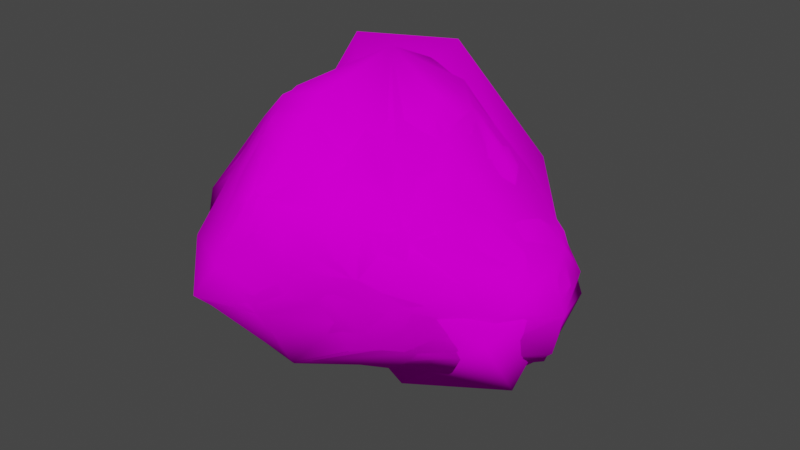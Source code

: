# Source: Rock1.blend  (saved by Blender 3.3.6; exported with 4.5.12 LTS)
import bpy
from mathutils import Matrix  # noqa: F401  (used for matrix-valued properties, if any)

bpy.ops.wm.read_factory_settings(use_empty=True)
scene = bpy.context.scene
scene.name = 'Scene'

# ---- collections
col_collection = bpy.data.collections.new('Collection'); scene.collection.children.link(col_collection)

# ---- images (referenced by path relative to the original .blend; pixels are not part of the script)
import os
ASSET_DIR = os.environ.get("B2B_ASSET_DIR", "")  # directory of the original .blend (textures are referenced by path, not embedded)
HERE = os.path.dirname(os.path.abspath(__file__))  # packed textures are extracted next to this script under _unpacked/

def load_image(name, relpath, width, height, colorspace="sRGB"):
    """Load a texture the original file referenced (path relative to the .blend, or extracted next to this script)."""
    p = next((c for c in (os.path.join(HERE, relpath), os.path.join(ASSET_DIR, relpath)) if relpath and os.path.exists(c)), "")
    if p:
        img = bpy.data.images.load(p, check_existing=True)
        img.name = name
    else:  # same state as the original file: an image datablock whose file is absent (Cycles renders it pink)
        img = bpy.data.images.new(name, width, height)
        img.source = "FILE"
        img.filepath = "//" + (relpath or name)
    img.colorspace_settings.name = colorspace
    return img
img_rock1 = load_image('Rock1', '', 1024, 1024, 'sRGB')

# ---- materials (node trees are filled in below, after node groups)
mat_rock1 = bpy.data.materials.new('Rock1')
mat_rock1.use_transparent_shadow = False

# ---- node groups
ng_auto_smooth = bpy.data.node_groups.new('Auto Smooth', 'GeometryNodeTree')
_s = ng_auto_smooth.interface.new_socket(name='Geometry', in_out='OUTPUT', socket_type='NodeSocketGeometry')
_s = ng_auto_smooth.interface.new_socket(name='Geometry', in_out='INPUT', socket_type='NodeSocketGeometry')
_s = ng_auto_smooth.interface.new_socket(name='Angle', in_out='INPUT', socket_type='NodeSocketFloat')
_s.subtype = 'ANGLE'
_s.min_value = 0.0
_s.max_value = 3.142
ng_auto_smooth.is_modifier = True
_N = ng_auto_smooth.nodes; _L = ng_auto_smooth.links
n0 = _N.new('NodeGroupOutput'); n0.name = 'Group Output'; n0.location = (480, -100)
n1 = _N.new('NodeGroupInput'); n1.name = 'Group Input'; n1.location = (-420, -300)
n2 = _N.new('NodeGroupInput'); n2.name = 'Group Input.001'; n2.location = (-60, -100)
n3 = _N.new('GeometryNodeSetShadeSmooth'); n3.name = 'Set Shade Smooth'; n3.location = (120, -100)
n3.domain = 'EDGE'
n4 = _N.new('GeometryNodeSetShadeSmooth'); n4.name = 'Set Shade Smooth.001'; n4.location = (300, -100)
n5 = _N.new('GeometryNodeInputMeshEdgeAngle'); n5.name = 'Edge Angle'; n5.location = (-420, -220)
n6 = _N.new('GeometryNodeInputEdgeSmooth'); n6.name = 'Is Edge Smooth'; n6.location = (-60, -160)
n7 = _N.new('GeometryNodeInputShadeSmooth'); n7.name = 'Is Face Smooth'; n7.location = (-240, -340)
n8 = _N.new('FunctionNodeBooleanMath'); n8.name = 'Boolean Math'; n8.location = (-60, -220)
n9 = _N.new('FunctionNodeCompare'); n9.name = 'Compare'; n9.location = (-240, -180)
n9.operation = 'LESS_EQUAL'
_L.new(n5.outputs[0], n9.inputs[0])
_L.new(n4.outputs[0], n0.inputs[0])
_L.new(n1.outputs[1], n9.inputs[1])
_L.new(n9.outputs[0], n8.inputs[0])
_L.new(n7.outputs[0], n8.inputs[1])
_L.new(n2.outputs[0], n3.inputs[0])
_L.new(n6.outputs[0], n3.inputs[1])
_L.new(n3.outputs[0], n4.inputs[0])
_L.new(n8.outputs[0], n3.inputs[2])
n0.is_active_output = True

# ---- material node trees
mat_rock1.use_nodes = True; mat_rock1.node_tree.nodes.clear()
_N = mat_rock1.node_tree.nodes; _L = mat_rock1.node_tree.links
n0 = _N.new('ShaderNodeBsdfPrincipled'); n0.name = 'Principled BSDF'; n0.location = (10, 300)
n0.distribution = 'GGX'
n0.subsurface_method = 'RANDOM_WALK_SKIN'
n0.inputs[3].default_value = 1.45
n0.inputs[13].default_value = 0.0
n0.inputs[27].default_value = (0.0, 0.0, 0.0, 1.0)
n0.inputs[28].default_value = 1.0
n1 = _N.new('ShaderNodeOutputMaterial'); n1.name = 'Material Output'; n1.location = (300, 300)
n2 = _N.new('ShaderNodeTexImage'); n2.name = 'Image Texture'; n2.location = (-237, 219)
n2.image = img_rock1
_L.new(n0.outputs[0], n1.inputs[0])
_L.new(n2.outputs[0], n0.inputs[0])
n1.is_active_output = True

# ---- world
world_world = bpy.data.worlds.new('World'); scene.world = world_world
world_world.use_nodes = True; world_world.node_tree.nodes.clear()
_N = world_world.node_tree.nodes; _L = world_world.node_tree.links
n0 = _N.new('ShaderNodeOutputWorld'); n0.name = 'World Output'; n0.location = (300, 300)
n1 = _N.new('ShaderNodeBackground'); n1.name = 'Background'; n1.location = (10, 300)
n1.inputs[0].default_value = (0.05088, 0.05088, 0.05088, 1.0)
_L.new(n1.outputs[0], n0.inputs[0])
n0.is_active_output = True
world_world.color = (0.05088, 0.05088, 0.05088)
world_world.use_sun_shadow = False
world_world.sun_shadow_jitter_overblur = 0.0

# ---- meshes
me_rock = bpy.data.meshes.new('rock')
me_rock.from_pydata([(-9.134e-05, -0.001415, 0.5835), (0.2845, -0.2833, 0.05413), (0.3027, 0.2984, 0.04627), (-0.2585, 0.257, 0.06339), (-0.3561, -0.3579, 0.03053), (-0.001188, -0.4803, 0.3544), (0.3367, 0.001581, 0.281), (-8.045e-05, 0.3261, 0.2803), (-0.3373, -0.0008501, 0.2846), (0.003464, -0.00747, -0.2321), (0.203, -0.206, 0.3597), (0.1919, 0.1902, 0.3487), (-0.1911, 0.1921, 0.3465), (-0.2335, -0.2387, 0.3935), (-0.0006423, -0.3043, 0.4876), (0.223, 0.0009328, 0.4057), (-0.0004432, 0.2264, 0.412), (-0.2225, -0.00178, 0.4051), (-0.4328, -0.1434, 0.2187), (-0.1845, -0.1847, -0.1884), (0.5263, 0.001423, -0.1162), (-0.1612, 0.1608, -0.08713), (-0.00617, -0.446, -0.06432), (-0.3655, 0.1158, 0.1955), (0.002222, 0.358, -0.009855), (0.1401, -0.4311, 0.2218), (0.3956, -0.1295, 0.2047), (-0.4441, -0.0001248, -0.06424), (0.4146, 0.1336, 0.2096), (0.1099, 0.3353, 0.1901), (0.1858, -0.184, -0.1993), (-0.1484, -0.4678, 0.2266), (-0.1145, 0.3452, 0.1968), (0.1755, 0.171, -0.1384), (0.2617, -0.1248, 0.3414), (0.2785, 0.1322, 0.3514), (0.1219, 0.2564, 0.339), (-0.128, 0.2708, 0.3481), (-0.2602, 0.1238, 0.3413), (-0.2896, -0.1431, 0.3615), (-0.1512, -0.3303, 0.3934), (0.15, -0.3143, 0.3825), (0.3223, -0.002039, -0.2196), (-0.0002728, 0.2748, -0.1012), (-0.2934, -0.005208, -0.154), (-0.0001271, -0.3112, -0.2013), (0.5146, 0.001417, 0.09916), (-8.882e-05, 0.4141, 0.1004), (-0.5039, -0.001238, 0.1038), (-0.00107, -0.5142, 0.1053), (0.1163, -0.1217, 0.4576), (0.2988, -0.2996, 0.2453), (0.1308, 0.1319, 0.4863), (0.2396, 0.2342, 0.2149), (-0.1186, 0.1195, 0.4572), (-0.2703, 0.2703, 0.2326), (-0.1375, -0.1419, 0.5004), (-0.2994, -0.3002, 0.2443), (-0.0007358, -0.1862, 0.5435), (-0.002828, -0.4026, 0.4096), (0.1522, 0.0001108, 0.4805), (0.2829, 0.001127, 0.334), (0.000666, 0.1657, 0.5079), (-0.0007323, 0.2866, 0.339), (-0.1477, -0.001375, 0.4748), (-0.2793, -0.002391, 0.3314), (-0.439, -0.2469, 0.1452), (-0.3744, -0.05592, 0.2568), (-0.2719, -0.2736, -0.1207), (-0.09194, -0.09564, -0.244), (0.4054, -0.1552, -0.03226), (0.4644, 0.1893, -0.06546), (-0.2168, 0.2154, -0.034), (-0.08829, 0.08797, -0.1597), (0.137, -0.3609, -0.009308), (-0.1865, -0.4548, -0.05743), (-0.3403, 0.1837, 0.1357), (-0.3542, 0.0496, 0.2511), (0.1548, 0.3818, -0.02182), (-0.1252, 0.3276, 0.01125), (0.2072, -0.3733, 0.1392), (0.06072, -0.4774, 0.3057), (0.3924, -0.2153, 0.1392), (0.3645, -0.05106, 0.2534), (-0.3478, 0.1315, 0.001206), (-0.4032, -0.1632, -0.0305), (0.3859, 0.2117, 0.1383), (0.3722, 0.05456, 0.2531), (0.183, 0.3334, 0.1352), (0.04743, 0.3341, 0.2437), (0.2504, -0.2497, -0.08722), (0.09848, -0.09841, -0.2977), (-0.2583, -0.4565, 0.1481), (-0.06508, -0.4898, 0.3088), (-0.1727, 0.316, 0.1357), (-0.05002, 0.3433, 0.248), (0.257, 0.2514, -0.09192), (0.09181, 0.08349, -0.1801), (0.2351, -0.1573, 0.3493), (0.3109, -0.1368, 0.2761), (0.2445, -0.07396, 0.3899), (0.2397, 0.07438, 0.3839), (0.335, 0.144, 0.2896), (0.2396, 0.1569, 0.3525), (0.1506, 0.2267, 0.3441), (0.1302, 0.2984, 0.2746), (0.07251, 0.2403, 0.3872), (-0.07606, 0.253, 0.3973), (-0.1417, 0.3238, 0.2869), (-0.154, 0.2344, 0.347), (-0.2313, 0.1538, 0.346), (-0.2965, 0.1288, 0.2716), (-0.2431, 0.07351, 0.3886), (-0.2436, -0.07909, 0.3879), (-0.3589, -0.1579, 0.3041), (-0.2695, -0.1882, 0.382), (-0.1912, -0.2857, 0.3951), (-0.1632, -0.3854, 0.3171), (-0.0965, -0.3311, 0.4663), (0.08435, -0.2921, 0.4307), (0.166, -0.3878, 0.3191), (0.1784, -0.2637, 0.3761), (0.2754, -0.09402, -0.237), (0.2626, 0.08751, -0.1891), (0.4302, 0.0005049, -0.204), (0.08072, 0.2463, -0.1369), (-0.07066, 0.2271, -0.07872), (0.003599, 0.3127, -0.05435), (-0.2407, 0.0758, -0.1199), (-0.2684, -0.09388, -0.2161), (-0.3682, -0.001611, -0.1257), (-0.08542, -0.2578, -0.1803), (0.08825, -0.2613, -0.2004), (-0.0007058, -0.3966, -0.163), (0.5531, 0.001372, 0.00594), (0.4948, 0.07967, 0.1469), (0.472, -0.07406, 0.1408), (0.0008712, 0.3925, 0.04553), (-0.05925, 0.3812, 0.1326), (0.05689, 0.3686, 0.1277), (-0.4879, -0.001269, 0.02413), (-0.4859, -0.07925, 0.1467), (-0.4455, 0.06562, 0.1386), (-0.004532, -0.4916, 0.02396), (0.07657, -0.4737, 0.1462), (-0.09167, -0.5469, 0.1566), (0.1774, -0.087, 0.4327), (0.3197, -0.2185, 0.2548), (0.2973, -0.06744, 0.3186), (0.184, 0.09153, 0.4432), (0.3139, 0.07096, 0.3287), (0.2984, 0.1968, 0.244), (0.08758, 0.1778, 0.4383), (0.1876, 0.2787, 0.2371), (0.06534, 0.2867, 0.3133), (-0.08171, 0.1746, 0.4277), (-0.07037, 0.3131, 0.3289), (-0.2087, 0.308, 0.2514), (-0.1781, 0.08642, 0.433), (-0.2882, 0.1936, 0.2409), (-0.286, 0.06469, 0.3103), (-0.1921, -0.09691, 0.4537), (-0.3125, -0.07352, 0.3259), (-0.3386, -0.2319, 0.2622), (-0.1145, -0.2339, 0.5083), (-0.2433, -0.3545, 0.2726), (-0.08455, -0.4107, 0.3849), (0.09089, -0.1985, 0.4563), (0.07714, -0.3886, 0.3688), (0.2367, -0.3506, 0.2702), (0.3499, -0.1451, -0.1326), (0.1794, -0.004288, -0.2262), (0.3604, 0.1526, -0.1432), (0.1343, 0.3136, -0.08362), (0.002044, 0.1656, -0.144), (-0.1135, 0.2845, -0.04238), (-0.2959, 0.1159, -0.0567), (-0.1716, -0.005574, -0.1817), (-0.3514, -0.1502, -0.1332), (-0.151, -0.3532, -0.1352), (0.001813, -0.1784, -0.2407), (0.137, -0.3282, -0.1043), (0.4878, -0.1473, 0.054), (0.5042, 0.1501, 0.04965), (0.4296, 0.001064, 0.2009), (0.1109, 0.3795, 0.06367), (-0.1006, 0.3586, 0.07159), (-9.458e-05, 0.3697, 0.1875), (-0.4082, 0.1155, 0.06485), (-0.4701, -0.1401, 0.05633), (-0.4209, -0.001759, 0.2), (-0.1708, -0.5583, 0.04423), (0.113, -0.4092, 0.06591), (-0.004269, -0.503, 0.2331)], [], [(0, 50, 146, 60), (50, 10, 98, 146), (146, 98, 34, 100), (60, 146, 100, 15), (1, 82, 147, 51), (82, 26, 99, 147), (147, 99, 34, 98), (51, 147, 98, 10), (6, 61, 148, 83), (61, 15, 100, 148), (148, 100, 34, 99), (83, 148, 99, 26), (0, 60, 149, 52), (60, 15, 101, 149), (149, 101, 35, 103), (52, 149, 103, 11), (6, 87, 150, 61), (87, 28, 102, 150), (150, 102, 35, 101), (61, 150, 101, 15), (2, 53, 151, 86), (53, 11, 103, 151), (151, 103, 35, 102), (86, 151, 102, 28), (0, 52, 152, 62), (52, 11, 104, 152), (152, 104, 36, 106), (62, 152, 106, 16), (2, 88, 153, 53), (88, 29, 105, 153), (153, 105, 36, 104), (53, 153, 104, 11), (7, 63, 154, 89), (63, 16, 106, 154), (154, 106, 36, 105), (89, 154, 105, 29), (0, 62, 155, 54), (62, 16, 107, 155), (155, 107, 37, 109), (54, 155, 109, 12), (7, 95, 156, 63), (95, 32, 108, 156), (156, 108, 37, 107), (63, 156, 107, 16), (3, 55, 157, 94), (55, 12, 109, 157), (157, 109, 37, 108), (94, 157, 108, 32), (0, 54, 158, 64), (54, 12, 110, 158), (158, 110, 38, 112), (64, 158, 112, 17), (3, 76, 159, 55), (76, 23, 111, 159), (159, 111, 38, 110), (55, 159, 110, 12), (8, 65, 160, 77), (65, 17, 112, 160), (160, 112, 38, 111), (77, 160, 111, 23), (0, 64, 161, 56), (64, 17, 113, 161), (161, 113, 39, 115), (56, 161, 115, 13), (8, 67, 162, 65), (67, 18, 114, 162), (162, 114, 39, 113), (65, 162, 113, 17), (4, 57, 163, 66), (57, 13, 115, 163), (163, 115, 39, 114), (66, 163, 114, 18), (0, 56, 164, 58), (56, 13, 116, 164), (164, 116, 40, 118), (58, 164, 118, 14), (4, 92, 165, 57), (92, 31, 117, 165), (165, 117, 40, 116), (57, 165, 116, 13), (5, 59, 166, 93), (59, 14, 118, 166), (166, 118, 40, 117), (93, 166, 117, 31), (0, 58, 167, 50), (58, 14, 119, 167), (167, 119, 41, 121), (50, 167, 121, 10), (5, 81, 168, 59), (81, 25, 120, 168), (168, 120, 41, 119), (59, 168, 119, 14), (1, 51, 169, 80), (51, 10, 121, 169), (169, 121, 41, 120), (80, 169, 120, 25), (1, 90, 170, 70), (90, 30, 122, 170), (170, 122, 42, 124), (70, 170, 124, 20), (9, 97, 171, 91), (97, 33, 123, 171), (171, 123, 42, 122), (91, 171, 122, 30), (2, 71, 172, 96), (71, 20, 124, 172), (172, 124, 42, 123), (96, 172, 123, 33), (2, 96, 173, 78), (96, 33, 125, 173), (173, 125, 43, 127), (78, 173, 127, 24), (9, 73, 174, 97), (73, 21, 126, 174), (174, 126, 43, 125), (97, 174, 125, 33), (3, 79, 175, 72), (79, 24, 127, 175), (175, 127, 43, 126), (72, 175, 126, 21), (3, 72, 176, 84), (72, 21, 128, 176), (176, 128, 44, 130), (84, 176, 130, 27), (9, 69, 177, 73), (69, 19, 129, 177), (177, 129, 44, 128), (73, 177, 128, 21), (4, 85, 178, 68), (85, 27, 130, 178), (178, 130, 44, 129), (68, 178, 129, 19), (4, 68, 179, 75), (68, 19, 131, 179), (179, 131, 45, 133), (75, 179, 133, 22), (9, 91, 180, 69), (91, 30, 132, 180), (180, 132, 45, 131), (69, 180, 131, 19), (1, 74, 181, 90), (74, 22, 133, 181), (181, 133, 45, 132), (90, 181, 132, 30), (1, 70, 182, 82), (70, 20, 134, 182), (182, 134, 46, 136), (82, 182, 136, 26), (2, 86, 183, 71), (86, 28, 135, 183), (183, 135, 46, 134), (71, 183, 134, 20), (6, 83, 184, 87), (83, 26, 136, 184), (184, 136, 46, 135), (87, 184, 135, 28), (2, 78, 185, 88), (78, 24, 137, 185), (185, 137, 47, 139), (88, 185, 139, 29), (3, 94, 186, 79), (94, 32, 138, 186), (186, 138, 47, 137), (79, 186, 137, 24), (7, 89, 187, 95), (89, 29, 139, 187), (187, 139, 47, 138), (95, 187, 138, 32), (3, 84, 188, 76), (84, 27, 140, 188), (188, 140, 48, 142), (76, 188, 142, 23), (4, 66, 189, 85), (66, 18, 141, 189), (189, 141, 48, 140), (85, 189, 140, 27), (8, 77, 190, 67), (77, 23, 142, 190), (190, 142, 48, 141), (67, 190, 141, 18), (4, 75, 191, 92), (75, 22, 143, 191), (191, 143, 49, 145), (92, 191, 145, 31), (1, 80, 192, 74), (80, 25, 144, 192), (192, 144, 49, 143), (74, 192, 143, 22), (5, 93, 193, 81), (93, 31, 145, 193), (193, 145, 49, 144), (81, 193, 144, 25)])
me_rock.polygons.foreach_set('use_smooth', [True] * 192)
_uv = me_rock.uv_layers.new(name='UVMap')
_uv.uv.foreach_set('vector', [0.378, 0.7429, 0.4813, 0.7466, 0.4894, 0.7765, 0.4393, 0.7922, 0.4813, 0.7466, 0.557, 0.7498, 0.549, 0.7725, 0.4894, 0.7765, 0.4894, 0.7765, 0.549, 0.7725, 0.5452, 0.7897, 0.5112, 0.8013, 0.4393, 0.7922, 0.4894, 0.7765, 0.5112, 0.8013, 0.4733, 0.8107, 0.1904, 0.6238, 0.258, 0.584, 0.2941, 0.6356, 0.2795, 0.6655, 0.6564, 0.7934, 0.6109, 0.8241, 0.5764, 0.7977, 0.6146, 0.7804, 0.6146, 0.7804, 0.5764, 0.7977, 0.5452, 0.7897, 0.549, 0.7725, 0.6421, 0.7523, 0.6146, 0.7804, 0.549, 0.7725, 0.557, 0.7498, 0.4258, 0.193, 0.4167, 0.2306, 0.3955, 0.2146, 0.4121, 0.1693, 0.4167, 0.2306, 0.4023, 0.2761, 0.378, 0.2565, 0.3955, 0.2146, 0.5374, 0.8138, 0.5112, 0.8013, 0.5452, 0.7897, 0.5764, 0.7977, 0.5624, 0.8356, 0.5374, 0.8138, 0.5764, 0.7977, 0.6109, 0.8241, 0.3784, 0.4198, 0.3885, 0.327, 0.4278, 0.3104, 0.4362, 0.3482, 0.3885, 0.327, 0.4023, 0.2761, 0.4326, 0.2688, 0.4278, 0.3104, 0.4278, 0.3104, 0.4326, 0.2688, 0.4573, 0.248, 0.472, 0.2665, 0.4362, 0.3482, 0.4278, 0.3104, 0.472, 0.2665, 0.4928, 0.288, 0.3457, 0.4159, 0.3685, 0.4156, 0.3685, 0.4541, 0.3375, 0.4438, 0.4479, 0.1745, 0.4832, 0.1507, 0.473, 0.2077, 0.4378, 0.2218, 0.4378, 0.2218, 0.473, 0.2077, 0.4573, 0.248, 0.4326, 0.2688, 0.4167, 0.2306, 0.4378, 0.2218, 0.4326, 0.2688, 0.4023, 0.2761, 0.6141, 0.1637, 0.5453, 0.2332, 0.5128, 0.2141, 0.5392, 0.1485, 0.5453, 0.2332, 0.4928, 0.288, 0.472, 0.2665, 0.5128, 0.2141, 0.5128, 0.2141, 0.472, 0.2665, 0.4573, 0.248, 0.473, 0.2077, 0.5392, 0.1485, 0.5128, 0.2141, 0.473, 0.2077, 0.4832, 0.1507, 0.3784, 0.4198, 0.4362, 0.3482, 0.4754, 0.3561, 0.4621, 0.4113, 0.4362, 0.3482, 0.4928, 0.288, 0.5138, 0.3068, 0.4754, 0.3561, 0.4754, 0.3561, 0.5138, 0.3068, 0.5307, 0.3197, 0.5169, 0.3527, 0.4621, 0.4113, 0.4754, 0.3561, 0.5169, 0.3527, 0.5157, 0.3891, 0.6141, 0.1637, 0.6161, 0.2419, 0.562, 0.2648, 0.5453, 0.2332, 0.6161, 0.2419, 0.6103, 0.2883, 0.5657, 0.3011, 0.562, 0.2648, 0.562, 0.2648, 0.5657, 0.3011, 0.5307, 0.3197, 0.5138, 0.3068, 0.5453, 0.2332, 0.562, 0.2648, 0.5138, 0.3068, 0.4928, 0.288, 0.5948, 0.3592, 0.5614, 0.3731, 0.5592, 0.3383, 0.6021, 0.3296, 0.5614, 0.3731, 0.5157, 0.3891, 0.5169, 0.3527, 0.5592, 0.3383, 0.5592, 0.3383, 0.5169, 0.3527, 0.5307, 0.3197, 0.5657, 0.3011, 0.6021, 0.3296, 0.5592, 0.3383, 0.5657, 0.3011, 0.6103, 0.2883, 0.8834, 0.4288, 0.9421, 0.5019, 0.912, 0.5526, 0.8819, 0.5348, 0.9421, 0.5019, 0.9559, 0.5546, 0.9417, 0.5839, 0.912, 0.5526, 0.912, 0.5526, 0.9417, 0.5839, 0.9277, 0.6186, 0.9052, 0.615, 0.8819, 0.5348, 0.912, 0.5526, 0.9052, 0.615, 0.877, 0.6119, 0.5948, 0.3592, 0.6199, 0.3721, 0.5855, 0.4014, 0.5614, 0.3731, 0.6199, 0.3721, 0.6484, 0.3844, 0.6151, 0.4198, 0.5855, 0.4014, 0.9602, 0.6246, 0.9382, 0.6589, 0.9277, 0.6186, 0.9417, 0.5839, 0.5614, 0.3731, 0.5855, 0.4014, 0.5424, 0.4185, 0.5157, 0.3891, 0.8526, 0.7509, 0.8719, 0.6932, 0.9077, 0.6828, 0.9099, 0.7206, 0.8719, 0.6932, 0.877, 0.6119, 0.9052, 0.615, 0.9077, 0.6828, 0.9077, 0.6828, 0.9052, 0.615, 0.9277, 0.6186, 0.9382, 0.6589, 0.9099, 0.7206, 0.9077, 0.6828, 0.9382, 0.6589, 0.9456, 0.6927, 0.8834, 0.4288, 0.8819, 0.5348, 0.848, 0.5481, 0.8269, 0.5021, 0.8819, 0.5348, 0.877, 0.6119, 0.8494, 0.6107, 0.848, 0.5481, 0.848, 0.5481, 0.8494, 0.6107, 0.8281, 0.6107, 0.8183, 0.5757, 0.8269, 0.5021, 0.848, 0.5481, 0.8183, 0.5757, 0.7965, 0.5447, 0.8526, 0.7509, 0.806, 0.7219, 0.8368, 0.6735, 0.8719, 0.6932, 0.806, 0.7219, 0.7776, 0.6867, 0.8117, 0.6463, 0.8368, 0.6735, 0.8368, 0.6735, 0.8117, 0.6463, 0.8281, 0.6107, 0.8494, 0.6107, 0.8719, 0.6932, 0.8368, 0.6735, 0.8494, 0.6107, 0.877, 0.6119, 0.7491, 0.6156, 0.7712, 0.5848, 0.7936, 0.6122, 0.7605, 0.6455, 0.7712, 0.5848, 0.7965, 0.5447, 0.8183, 0.5757, 0.7936, 0.6122, 0.7936, 0.6122, 0.8183, 0.5757, 0.8281, 0.6107, 0.8117, 0.6463, 0.7605, 0.6455, 0.7936, 0.6122, 0.8117, 0.6463, 0.7776, 0.6867, 0.8834, 0.4288, 0.8269, 0.5021, 0.7731, 0.4942, 0.7769, 0.4526, 0.8269, 0.5021, 0.7965, 0.5447, 0.7576, 0.5351, 0.7731, 0.4942, 0.7731, 0.4942, 0.7576, 0.5351, 0.7153, 0.538, 0.7057, 0.5137, 0.7769, 0.4526, 0.7731, 0.4942, 0.7057, 0.5137, 0.698, 0.488, 0.7491, 0.6156, 0.713, 0.6194, 0.7322, 0.5751, 0.7712, 0.5848, 0.713, 0.6194, 0.6564, 0.6231, 0.6822, 0.5708, 0.7322, 0.5751, 0.7322, 0.5751, 0.6822, 0.5708, 0.7153, 0.538, 0.7576, 0.5351, 0.7712, 0.5848, 0.7322, 0.5751, 0.7576, 0.5351, 0.7965, 0.5447, 0.5322, 0.4198, 0.4817, 0.4924, 0.4412, 0.493, 0.4438, 0.4268, 0.4817, 0.4924, 0.4453, 0.559, 0.4185, 0.5523, 0.4412, 0.493, 0.4412, 0.493, 0.4185, 0.5523, 0.3999, 0.5499, 0.3987, 0.5071, 0.4438, 0.4268, 0.4412, 0.493, 0.3987, 0.5071, 0.3906, 0.4639, 0.378, 0.7429, 0.412, 0.6392, 0.4521, 0.6307, 0.4571, 0.6962, 0.7769, 0.4526, 0.698, 0.488, 0.6924, 0.4655, 0.7482, 0.4198, 0.4521, 0.6307, 0.4745, 0.5675, 0.5027, 0.575, 0.5029, 0.6106, 0.4571, 0.6962, 0.4521, 0.6307, 0.5029, 0.6106, 0.514, 0.6616, 0.8924, 0.1859, 0.9744, 0.1863, 0.9636, 0.2469, 0.9276, 0.2614, 0.5726, 0.4606, 0.5904, 0.5189, 0.5363, 0.5452, 0.5119, 0.5097, 0.5119, 0.5097, 0.5363, 0.5452, 0.5027, 0.575, 0.4745, 0.5675, 0.4817, 0.4924, 0.5119, 0.5097, 0.4745, 0.5675, 0.4453, 0.559, 0.6088, 0.6013, 0.5672, 0.6265, 0.5534, 0.5852, 0.6046, 0.564, 0.5672, 0.6265, 0.514, 0.6616, 0.5029, 0.6106, 0.5534, 0.5852, 0.5534, 0.5852, 0.5029, 0.6106, 0.5027, 0.575, 0.5363, 0.5452, 0.6046, 0.564, 0.5534, 0.5852, 0.5363, 0.5452, 0.5904, 0.5189, 0.378, 0.7429, 0.4571, 0.6962, 0.5043, 0.7189, 0.4813, 0.7466, 0.4571, 0.6962, 0.514, 0.6616, 0.5438, 0.6916, 0.5043, 0.7189, 0.5043, 0.7189, 0.5438, 0.6916, 0.5798, 0.7073, 0.5692, 0.7295, 0.4813, 0.7466, 0.5043, 0.7189, 0.5692, 0.7295, 0.557, 0.7498, 0.6088, 0.6013, 0.6343, 0.6207, 0.5916, 0.6574, 0.5672, 0.6265, 0.2414, 0.8159, 0.2242, 0.7558, 0.2773, 0.7549, 0.2799, 0.797, 0.5916, 0.6574, 0.6254, 0.6879, 0.5798, 0.7073, 0.5438, 0.6916, 0.5672, 0.6265, 0.5916, 0.6574, 0.5438, 0.6916, 0.514, 0.6616, 0.1904, 0.6238, 0.2795, 0.6655, 0.2734, 0.7081, 0.2056, 0.6967, 0.6421, 0.7523, 0.557, 0.7498, 0.5692, 0.7295, 0.64, 0.7185, 0.64, 0.7185, 0.5692, 0.7295, 0.5798, 0.7073, 0.6254, 0.6879, 0.2056, 0.6967, 0.2734, 0.7081, 0.2773, 0.7549, 0.2242, 0.7558, 0.1904, 0.6238, 0.1208, 0.5947, 0.1296, 0.5182, 0.187, 0.5237, 0.1208, 0.5947, 0.05976, 0.5729, 0.06887, 0.506, 0.1296, 0.5182, 0.1296, 0.5182, 0.06887, 0.506, 0.09365, 0.4654, 0.1252, 0.4303, 0.187, 0.5237, 0.1296, 0.5182, 0.1252, 0.4303, 0.1867, 0.4156, 0.1227, 0.2403, 0.1928, 0.2371, 0.1859, 0.3045, 0.1138, 0.3146, 0.1928, 0.2371, 0.2583, 0.2349, 0.2518, 0.3015, 0.1859, 0.3045, 0.1859, 0.3045, 0.2518, 0.3015, 0.2376, 0.3565, 0.1878, 0.37, 0.1138, 0.3146, 0.1859, 0.3045, 0.1878, 0.37, 0.1338, 0.3581, 0.378, 0.2139, 0.378, 0.3262, 0.3156, 0.3109, 0.3215, 0.2333, 0.378, 0.3262, 0.3283, 0.4156, 0.2787, 0.3938, 0.3156, 0.3109, 0.3156, 0.3109, 0.2787, 0.3938, 0.2376, 0.3565, 0.2518, 0.3015, 0.3215, 0.2333, 0.3156, 0.3109, 0.2518, 0.3015, 0.2583, 0.2349, 0.378, 0.2139, 0.3215, 0.2333, 0.3009, 0.1666, 0.3417, 0.1434, 0.3215, 0.2333, 0.2583, 0.2349, 0.2504, 0.1758, 0.3009, 0.1666, 0.3009, 0.1666, 0.2504, 0.1758, 0.2381, 0.1308, 0.2605, 0.1131, 0.3417, 0.1434, 0.3009, 0.1666, 0.2605, 0.1131, 0.283, 0.09149, 0.1227, 0.2403, 0.1354, 0.1647, 0.1952, 0.1723, 0.1928, 0.2371, 0.1354, 0.1647, 0.1472, 0.1032, 0.202, 0.1155, 0.1952, 0.1723, 0.1952, 0.1723, 0.202, 0.1155, 0.2381, 0.1308, 0.2504, 0.1758, 0.1928, 0.2371, 0.1952, 0.1723, 0.2504, 0.1758, 0.2583, 0.2349, 0.1724, 0.01287, 0.2325, 0.04955, 0.2126, 0.07586, 0.1555, 0.05699, 0.2325, 0.04955, 0.283, 0.09149, 0.2605, 0.1131, 0.2126, 0.07586, 0.2126, 0.07586, 0.2605, 0.1131, 0.2381, 0.1308, 0.202, 0.1155, 0.1555, 0.05699, 0.2126, 0.07586, 0.202, 0.1155, 0.1472, 0.1032, 0.1724, 0.01287, 0.1555, 0.05699, 0.0911, 0.06157, 0.08871, 0.02796, 0.1555, 0.05699, 0.1472, 0.1032, 0.08559, 0.1048, 0.0911, 0.06157, 0.0911, 0.06157, 0.08559, 0.1048, 0.03443, 0.1155, 0.01473, 0.08169, 0.08871, 0.02796, 0.0911, 0.06157, 0.01473, 0.08169, 0.0, 0.04285, 0.1227, 0.2403, 0.05831, 0.2335, 0.07159, 0.1658, 0.1354, 0.1647, 0.05831, 0.2335, 0.006884, 0.2173, 0.002604, 0.1621, 0.07159, 0.1658, 0.07159, 0.1658, 0.002604, 0.1621, 0.03443, 0.1155, 0.08559, 0.1048, 0.1354, 0.1647, 0.07159, 0.1658, 0.08559, 0.1048, 0.1472, 0.1032, 0.8924, 0.1859, 0.788, 0.2084, 0.7608, 0.1557, 0.8249, 0.1168, 0.788, 0.2084, 0.7049, 0.2344, 0.6968, 0.1882, 0.7608, 0.1557, 0.7608, 0.1557, 0.6968, 0.1882, 0.6981, 0.1548, 0.7229, 0.1088, 0.8249, 0.1168, 0.7608, 0.1557, 0.7229, 0.1088, 0.7772, 0.0799, 0.8924, 0.1859, 0.8249, 0.1168, 0.867, 0.06267, 0.9276, 0.08623, 0.8249, 0.1168, 0.7772, 0.0799, 0.8201, 0.04188, 0.867, 0.06267, 0.867, 0.06267, 0.8201, 0.04188, 0.8458, 0.0, 0.8926, 0.0007874, 0.9276, 0.08623, 0.867, 0.06267, 0.8926, 0.0007874, 0.9388, 0.03229, 0.1227, 0.2403, 0.1138, 0.3146, 0.06423, 0.2938, 0.05831, 0.2335, 0.001256, 0.556, 0.05976, 0.5729, 0.03206, 0.6302, 0.0, 0.6265, 0.3375, 0.4419, 0.3375, 0.4945, 0.2945, 0.4681, 0.2962, 0.4156, 0.7329, 0.04612, 0.7783, 0.006231, 0.8201, 0.04188, 0.7772, 0.0799, 0.1904, 0.6238, 0.1231, 0.6851, 0.08216, 0.6544, 0.1208, 0.5947, 0.1231, 0.6851, 0.0601, 0.749, 0.01983, 0.7106, 0.08216, 0.6544, 0.08216, 0.6544, 0.01983, 0.7106, 0.008397, 0.6761, 0.03206, 0.6302, 0.1208, 0.5947, 0.08216, 0.6544, 0.03206, 0.6302, 0.05976, 0.5729, 0.1904, 0.6238, 0.187, 0.5237, 0.2453, 0.5113, 0.258, 0.584, 0.187, 0.5237, 0.1867, 0.4156, 0.2483, 0.4329, 0.2453, 0.5113, 0.2453, 0.5113, 0.2483, 0.4329, 0.2821, 0.4667, 0.2863, 0.5136, 0.258, 0.584, 0.2453, 0.5113, 0.2863, 0.5136, 0.2945, 0.5712, 0.6141, 0.1637, 0.5392, 0.1485, 0.528, 0.06883, 0.587, 0.0555, 0.5392, 0.1485, 0.4832, 0.1507, 0.4722, 0.09501, 0.528, 0.06883, 0.528, 0.06883, 0.4722, 0.09501, 0.4577, 0.06673, 0.4827, 0.02394, 0.587, 0.0555, 0.528, 0.06883, 0.4827, 0.02394, 0.5282, 0.0, 0.4258, 0.193, 0.4121, 0.1693, 0.4373, 0.1313, 0.4479, 0.1745, 0.5624, 0.8356, 0.6109, 0.8241, 0.6231, 0.8587, 0.5705, 0.8664, 0.4373, 0.1313, 0.4243, 0.0903, 0.4577, 0.06673, 0.4722, 0.09501, 0.4479, 0.1745, 0.4373, 0.1313, 0.4722, 0.09501, 0.4832, 0.1507, 0.6141, 0.1637, 0.6904, 0.2124, 0.6681, 0.2551, 0.6161, 0.2419, 0.3417, 0.1434, 0.283, 0.09149, 0.3039, 0.07146, 0.3412, 0.1139, 0.6681, 0.2551, 0.6968, 0.2967, 0.6861, 0.3146, 0.6516, 0.2951, 0.6161, 0.2419, 0.6681, 0.2551, 0.6516, 0.2951, 0.6103, 0.2883, 0.8526, 0.7509, 0.9099, 0.7206, 0.9422, 0.7404, 0.9161, 0.7603, 0.9099, 0.7206, 0.9456, 0.6927, 0.9702, 0.7144, 0.9422, 0.7404, 0.2622, 0.03958, 0.2951, 0.03838, 0.3206, 0.05565, 0.3039, 0.07146, 0.2325, 0.04955, 0.2622, 0.03958, 0.3039, 0.07146, 0.283, 0.09149, 0.5948, 0.3592, 0.6021, 0.3296, 0.6413, 0.3361, 0.6199, 0.3721, 0.6021, 0.3296, 0.6103, 0.2883, 0.6516, 0.2951, 0.6413, 0.3361, 0.6413, 0.3361, 0.6516, 0.2951, 0.6861, 0.3146, 0.6735, 0.3458, 0.6199, 0.3721, 0.6413, 0.3361, 0.6735, 0.3458, 0.6484, 0.3844, 0.8526, 0.7509, 0.769, 0.7603, 0.7507, 0.7452, 0.806, 0.7219, 0.08871, 0.02796, 0.0, 0.04285, 0.0004116, 0.01256, 0.07396, 0.0, 0.7507, 0.7452, 0.6757, 0.7467, 0.6791, 0.7202, 0.7272, 0.7122, 0.806, 0.7219, 0.7507, 0.7452, 0.7272, 0.7122, 0.7776, 0.6867, 0.8924, 0.1859, 0.8661, 0.2728, 0.7941, 0.2653, 0.788, 0.2084, 0.8661, 0.2728, 0.8407, 0.3166, 0.7894, 0.315, 0.7941, 0.2653, 0.7941, 0.2653, 0.7894, 0.315, 0.7429, 0.3166, 0.724, 0.2811, 0.788, 0.2084, 0.7941, 0.2653, 0.724, 0.2811, 0.7049, 0.2344, 0.7491, 0.6156, 0.7605, 0.6455, 0.7144, 0.6656, 0.713, 0.6194, 0.7605, 0.6455, 0.7776, 0.6867, 0.7272, 0.7122, 0.7144, 0.6656, 0.7144, 0.6656, 0.7272, 0.7122, 0.6791, 0.7202, 0.6582, 0.6791, 0.713, 0.6194, 0.7144, 0.6656, 0.6582, 0.6791, 0.6564, 0.6231, 0.8924, 0.1859, 0.9276, 0.08623, 1.0, 0.1037, 0.9744, 0.1863, 0.02216, 0.8163, 0.0601, 0.749, 0.09752, 0.7816, 0.06484, 0.8644, 0.06484, 0.8644, 0.09752, 0.7816, 0.1338, 0.805, 0.1345, 0.8578, 0.5726, 0.4606, 0.6564, 0.4594, 0.6504, 0.5149, 0.5904, 0.5189, 0.1904, 0.6238, 0.2056, 0.6967, 0.1486, 0.7246, 0.1231, 0.6851, 0.2056, 0.6967, 0.2242, 0.7558, 0.1726, 0.7745, 0.1486, 0.7246, 0.1486, 0.7246, 0.1726, 0.7745, 0.1338, 0.805, 0.09752, 0.7816, 0.1231, 0.6851, 0.1486, 0.7246, 0.09752, 0.7816, 0.0601, 0.749, 0.2494, 0.8491, 0.2137, 0.8644, 0.192, 0.8306, 0.2414, 0.8159, 0.6046, 0.564, 0.5904, 0.5189, 0.6504, 0.5149, 0.6415, 0.5749, 0.192, 0.8306, 0.1345, 0.8578, 0.1338, 0.805, 0.1726, 0.7745, 0.2414, 0.8159, 0.192, 0.8306, 0.1726, 0.7745, 0.2242, 0.7558])
me_rock.materials.append(mat_rock1)
me_rock.update()
me_rock_001 = bpy.data.meshes.new('rock.001')
me_rock_001.from_pydata([(-9.134e-05, -0.001415, 0.5835), (0.2845, -0.2833, 0.05413), (0.3027, 0.2984, 0.04627), (-0.2585, 0.257, 0.06339), (-0.3561, -0.3579, 0.03053), (-0.001188, -0.4803, 0.3544), (0.3367, 0.001581, 0.281), (-8.045e-05, 0.3261, 0.2803), (-0.3373, -0.0008501, 0.2846), (0.003464, -0.00747, -0.2321), (0.203, -0.206, 0.3597), (0.1919, 0.1902, 0.3487), (-0.1911, 0.1921, 0.3465), (-0.2335, -0.2387, 0.3935), (-0.0006423, -0.3043, 0.4876), (0.223, 0.0009328, 0.4057), (-0.0004432, 0.2264, 0.412), (-0.2225, -0.00178, 0.4051), (-0.4328, -0.1434, 0.2187), (-0.1845, -0.1847, -0.1884), (0.5263, 0.001423, -0.1162), (-0.1612, 0.1608, -0.08713), (-0.00617, -0.446, -0.06432), (-0.3655, 0.1158, 0.1955), (0.002222, 0.358, -0.009855), (0.1401, -0.4311, 0.2218), (0.3956, -0.1295, 0.2047), (-0.4441, -0.0001248, -0.06424), (0.4146, 0.1336, 0.2096), (0.1099, 0.3353, 0.1901), (0.1858, -0.184, -0.1993), (-0.1484, -0.4678, 0.2266), (-0.1145, 0.3452, 0.1968), (0.1755, 0.171, -0.1384), (0.2617, -0.1248, 0.3414), (0.2785, 0.1322, 0.3514), (0.1219, 0.2564, 0.339), (-0.128, 0.2708, 0.3481), (-0.2602, 0.1238, 0.3413), (-0.2896, -0.1431, 0.3615), (-0.1512, -0.3303, 0.3934), (0.15, -0.3143, 0.3825), (0.3223, -0.002039, -0.2196), (-0.0002728, 0.2748, -0.1012), (-0.2934, -0.005208, -0.154), (-0.0001271, -0.3112, -0.2013), (0.5146, 0.001417, 0.09916), (-8.882e-05, 0.4141, 0.1004), (-0.5039, -0.001238, 0.1038), (-0.00107, -0.5142, 0.1053), (0.1163, -0.1217, 0.4576), (0.2988, -0.2996, 0.2453), (0.1308, 0.1319, 0.4863), (0.2396, 0.2342, 0.2149), (-0.1186, 0.1195, 0.4572), (-0.2703, 0.2703, 0.2326), (-0.1375, -0.1419, 0.5004), (-0.2994, -0.3002, 0.2443), (-0.0007358, -0.1862, 0.5435), (-0.002828, -0.4026, 0.4096), (0.1522, 0.0001108, 0.4805), (0.2829, 0.001127, 0.334), (0.000666, 0.1657, 0.5079), (-0.0007323, 0.2866, 0.339), (-0.1477, -0.001375, 0.4748), (-0.2793, -0.002391, 0.3314), (-0.439, -0.2469, 0.1452), (-0.3744, -0.05592, 0.2568), (-0.2719, -0.2736, -0.1207), (-0.09194, -0.09564, -0.244), (0.4054, -0.1552, -0.03226), (0.4644, 0.1893, -0.06546), (-0.2168, 0.2154, -0.034), (-0.08829, 0.08797, -0.1597), (0.137, -0.3609, -0.009308), (-0.1865, -0.4548, -0.05743), (-0.3403, 0.1837, 0.1357), (-0.3542, 0.0496, 0.2511), (0.1548, 0.3818, -0.02182), (-0.1252, 0.3276, 0.01125), (0.2072, -0.3733, 0.1392), (0.06072, -0.4774, 0.3057), (0.3924, -0.2153, 0.1392), (0.3645, -0.05106, 0.2534), (-0.3478, 0.1315, 0.001206), (-0.4032, -0.1632, -0.0305), (0.3859, 0.2117, 0.1383), (0.3722, 0.05456, 0.2531), (0.183, 0.3334, 0.1352), (0.04743, 0.3341, 0.2437), (0.2504, -0.2497, -0.08722), (0.09848, -0.09841, -0.2977), (-0.2583, -0.4565, 0.1481), (-0.06508, -0.4898, 0.3088), (-0.1727, 0.316, 0.1357), (-0.05002, 0.3433, 0.248), (0.257, 0.2514, -0.09192), (0.09181, 0.08349, -0.1801), (0.2351, -0.1573, 0.3493), (0.3109, -0.1368, 0.2761), (0.2445, -0.07396, 0.3899), (0.2397, 0.07438, 0.3839), (0.335, 0.144, 0.2896), (0.2396, 0.1569, 0.3525), (0.1506, 0.2267, 0.3441), (0.1302, 0.2984, 0.2746), (0.07251, 0.2403, 0.3872), (-0.07606, 0.253, 0.3973), (-0.1417, 0.3238, 0.2869), (-0.154, 0.2344, 0.347), (-0.2313, 0.1538, 0.346), (-0.2965, 0.1288, 0.2716), (-0.2431, 0.07351, 0.3886), (-0.2436, -0.07909, 0.3879), (-0.3589, -0.1579, 0.3041), (-0.2695, -0.1882, 0.382), (-0.1912, -0.2857, 0.3951), (-0.1632, -0.3854, 0.3171), (-0.0965, -0.3311, 0.4663), (0.08435, -0.2921, 0.4307), (0.166, -0.3878, 0.3191), (0.1784, -0.2637, 0.3761), (0.2754, -0.09402, -0.237), (0.2626, 0.08751, -0.1891), (0.4302, 0.0005049, -0.204), (0.08072, 0.2463, -0.1369), (-0.07066, 0.2271, -0.07872), (0.003599, 0.3127, -0.05435), (-0.2407, 0.0758, -0.1199), (-0.2684, -0.09388, -0.2161), (-0.3682, -0.001611, -0.1257), (-0.08542, -0.2578, -0.1803), (0.08825, -0.2613, -0.2004), (-0.0007058, -0.3966, -0.163), (0.5531, 0.001372, 0.00594), (0.4948, 0.07967, 0.1469), (0.472, -0.07406, 0.1408), (0.0008712, 0.3925, 0.04553), (-0.05925, 0.3812, 0.1326), (0.05689, 0.3686, 0.1277), (-0.4879, -0.001269, 0.02413), (-0.4859, -0.07925, 0.1467), (-0.4455, 0.06562, 0.1386), (-0.004532, -0.4916, 0.02396), (0.07657, -0.4737, 0.1462), (-0.09167, -0.5469, 0.1566), (0.1774, -0.087, 0.4327), (0.3197, -0.2185, 0.2548), (0.2973, -0.06744, 0.3186), (0.184, 0.09153, 0.4432), (0.3139, 0.07096, 0.3287), (0.2984, 0.1968, 0.244), (0.08758, 0.1778, 0.4383), (0.1876, 0.2787, 0.2371), (0.06534, 0.2867, 0.3133), (-0.08171, 0.1746, 0.4277), (-0.07037, 0.3131, 0.3289), (-0.2087, 0.308, 0.2514), (-0.1781, 0.08642, 0.433), (-0.2882, 0.1936, 0.2409), (-0.286, 0.06469, 0.3103), (-0.1921, -0.09691, 0.4537), (-0.3125, -0.07352, 0.3259), (-0.3386, -0.2319, 0.2622), (-0.1145, -0.2339, 0.5083), (-0.2433, -0.3545, 0.2726), (-0.08455, -0.4107, 0.3849), (0.09089, -0.1985, 0.4563), (0.07714, -0.3886, 0.3688), (0.2367, -0.3506, 0.2702), (0.3499, -0.1451, -0.1326), (0.1794, -0.004288, -0.2262), (0.3604, 0.1526, -0.1432), (0.1343, 0.3136, -0.08362), (0.002044, 0.1656, -0.144), (-0.1135, 0.2845, -0.04238), (-0.2959, 0.1159, -0.0567), (-0.1716, -0.005574, -0.1817), (-0.3514, -0.1502, -0.1332), (-0.151, -0.3532, -0.1352), (0.001813, -0.1784, -0.2407), (0.137, -0.3282, -0.1043), (0.4878, -0.1473, 0.054), (0.5042, 0.1501, 0.04965), (0.4296, 0.001064, 0.2009), (0.1109, 0.3795, 0.06367), (-0.1006, 0.3586, 0.07159), (-9.458e-05, 0.3697, 0.1875), (-0.4082, 0.1155, 0.06485), (-0.4701, -0.1401, 0.05633), (-0.4209, -0.001759, 0.2), (-0.1708, -0.5583, 0.04423), (0.113, -0.4092, 0.06591), (-0.004269, -0.503, 0.2331)], [], [(0, 50, 146, 60), (50, 10, 98, 146), (146, 98, 34, 100), (60, 146, 100, 15), (1, 82, 147, 51), (82, 26, 99, 147), (147, 99, 34, 98), (51, 147, 98, 10), (6, 61, 148, 83), (61, 15, 100, 148), (148, 100, 34, 99), (83, 148, 99, 26), (0, 60, 149, 52), (60, 15, 101, 149), (149, 101, 35, 103), (52, 149, 103, 11), (6, 87, 150, 61), (87, 28, 102, 150), (150, 102, 35, 101), (61, 150, 101, 15), (2, 53, 151, 86), (53, 11, 103, 151), (151, 103, 35, 102), (86, 151, 102, 28), (0, 52, 152, 62), (52, 11, 104, 152), (152, 104, 36, 106), (62, 152, 106, 16), (2, 88, 153, 53), (88, 29, 105, 153), (153, 105, 36, 104), (53, 153, 104, 11), (7, 63, 154, 89), (63, 16, 106, 154), (154, 106, 36, 105), (89, 154, 105, 29), (0, 62, 155, 54), (62, 16, 107, 155), (155, 107, 37, 109), (54, 155, 109, 12), (7, 95, 156, 63), (95, 32, 108, 156), (156, 108, 37, 107), (63, 156, 107, 16), (3, 55, 157, 94), (55, 12, 109, 157), (157, 109, 37, 108), (94, 157, 108, 32), (0, 54, 158, 64), (54, 12, 110, 158), (158, 110, 38, 112), (64, 158, 112, 17), (3, 76, 159, 55), (76, 23, 111, 159), (159, 111, 38, 110), (55, 159, 110, 12), (8, 65, 160, 77), (65, 17, 112, 160), (160, 112, 38, 111), (77, 160, 111, 23), (0, 64, 161, 56), (64, 17, 113, 161), (161, 113, 39, 115), (56, 161, 115, 13), (8, 67, 162, 65), (67, 18, 114, 162), (162, 114, 39, 113), (65, 162, 113, 17), (4, 57, 163, 66), (57, 13, 115, 163), (163, 115, 39, 114), (66, 163, 114, 18), (0, 56, 164, 58), (56, 13, 116, 164), (164, 116, 40, 118), (58, 164, 118, 14), (4, 92, 165, 57), (92, 31, 117, 165), (165, 117, 40, 116), (57, 165, 116, 13), (5, 59, 166, 93), (59, 14, 118, 166), (166, 118, 40, 117), (93, 166, 117, 31), (0, 58, 167, 50), (58, 14, 119, 167), (167, 119, 41, 121), (50, 167, 121, 10), (5, 81, 168, 59), (81, 25, 120, 168), (168, 120, 41, 119), (59, 168, 119, 14), (1, 51, 169, 80), (51, 10, 121, 169), (169, 121, 41, 120), (80, 169, 120, 25), (1, 90, 170, 70), (90, 30, 122, 170), (170, 122, 42, 124), (70, 170, 124, 20), (9, 97, 171, 91), (97, 33, 123, 171), (171, 123, 42, 122), (91, 171, 122, 30), (2, 71, 172, 96), (71, 20, 124, 172), (172, 124, 42, 123), (96, 172, 123, 33), (2, 96, 173, 78), (96, 33, 125, 173), (173, 125, 43, 127), (78, 173, 127, 24), (9, 73, 174, 97), (73, 21, 126, 174), (174, 126, 43, 125), (97, 174, 125, 33), (3, 79, 175, 72), (79, 24, 127, 175), (175, 127, 43, 126), (72, 175, 126, 21), (3, 72, 176, 84), (72, 21, 128, 176), (176, 128, 44, 130), (84, 176, 130, 27), (9, 69, 177, 73), (69, 19, 129, 177), (177, 129, 44, 128), (73, 177, 128, 21), (4, 85, 178, 68), (85, 27, 130, 178), (178, 130, 44, 129), (68, 178, 129, 19), (4, 68, 179, 75), (68, 19, 131, 179), (179, 131, 45, 133), (75, 179, 133, 22), (9, 91, 180, 69), (91, 30, 132, 180), (180, 132, 45, 131), (69, 180, 131, 19), (1, 74, 181, 90), (74, 22, 133, 181), (181, 133, 45, 132), (90, 181, 132, 30), (1, 70, 182, 82), (70, 20, 134, 182), (182, 134, 46, 136), (82, 182, 136, 26), (2, 86, 183, 71), (86, 28, 135, 183), (183, 135, 46, 134), (71, 183, 134, 20), (6, 83, 184, 87), (83, 26, 136, 184), (184, 136, 46, 135), (87, 184, 135, 28), (2, 78, 185, 88), (78, 24, 137, 185), (185, 137, 47, 139), (88, 185, 139, 29), (3, 94, 186, 79), (94, 32, 138, 186), (186, 138, 47, 137), (79, 186, 137, 24), (7, 89, 187, 95), (89, 29, 139, 187), (187, 139, 47, 138), (95, 187, 138, 32), (3, 84, 188, 76), (84, 27, 140, 188), (188, 140, 48, 142), (76, 188, 142, 23), (4, 66, 189, 85), (66, 18, 141, 189), (189, 141, 48, 140), (85, 189, 140, 27), (8, 77, 190, 67), (77, 23, 142, 190), (190, 142, 48, 141), (67, 190, 141, 18), (4, 75, 191, 92), (75, 22, 143, 191), (191, 143, 49, 145), (92, 191, 145, 31), (1, 80, 192, 74), (80, 25, 144, 192), (192, 144, 49, 143), (74, 192, 143, 22), (5, 93, 193, 81), (93, 31, 145, 193), (193, 145, 49, 144), (81, 193, 144, 25)])
me_rock_001.polygons.foreach_set('use_smooth', [True] * 192)
_uv = me_rock_001.uv_layers.new(name='UVMap')
_uv.uv.foreach_set('vector', [0.378, 0.7429, 0.4813, 0.7466, 0.4894, 0.7765, 0.4393, 0.7922, 0.4813, 0.7466, 0.557, 0.7498, 0.549, 0.7725, 0.4894, 0.7765, 0.4894, 0.7765, 0.549, 0.7725, 0.5452, 0.7897, 0.5112, 0.8013, 0.4393, 0.7922, 0.4894, 0.7765, 0.5112, 0.8013, 0.4733, 0.8107, 0.1904, 0.6238, 0.258, 0.584, 0.2941, 0.6356, 0.2795, 0.6655, 0.6564, 0.7934, 0.6109, 0.8241, 0.5764, 0.7977, 0.6146, 0.7804, 0.6146, 0.7804, 0.5764, 0.7977, 0.5452, 0.7897, 0.549, 0.7725, 0.6421, 0.7523, 0.6146, 0.7804, 0.549, 0.7725, 0.557, 0.7498, 0.4258, 0.193, 0.4167, 0.2306, 0.3955, 0.2146, 0.4121, 0.1693, 0.4167, 0.2306, 0.4023, 0.2761, 0.378, 0.2565, 0.3955, 0.2146, 0.5374, 0.8138, 0.5112, 0.8013, 0.5452, 0.7897, 0.5764, 0.7977, 0.5624, 0.8356, 0.5374, 0.8138, 0.5764, 0.7977, 0.6109, 0.8241, 0.3784, 0.4198, 0.3885, 0.327, 0.4278, 0.3104, 0.4362, 0.3482, 0.3885, 0.327, 0.4023, 0.2761, 0.4326, 0.2688, 0.4278, 0.3104, 0.4278, 0.3104, 0.4326, 0.2688, 0.4573, 0.248, 0.472, 0.2665, 0.4362, 0.3482, 0.4278, 0.3104, 0.472, 0.2665, 0.4928, 0.288, 0.3457, 0.4159, 0.3685, 0.4156, 0.3685, 0.4541, 0.3375, 0.4438, 0.4479, 0.1745, 0.4832, 0.1507, 0.473, 0.2077, 0.4378, 0.2218, 0.4378, 0.2218, 0.473, 0.2077, 0.4573, 0.248, 0.4326, 0.2688, 0.4167, 0.2306, 0.4378, 0.2218, 0.4326, 0.2688, 0.4023, 0.2761, 0.6141, 0.1637, 0.5453, 0.2332, 0.5128, 0.2141, 0.5392, 0.1485, 0.5453, 0.2332, 0.4928, 0.288, 0.472, 0.2665, 0.5128, 0.2141, 0.5128, 0.2141, 0.472, 0.2665, 0.4573, 0.248, 0.473, 0.2077, 0.5392, 0.1485, 0.5128, 0.2141, 0.473, 0.2077, 0.4832, 0.1507, 0.3784, 0.4198, 0.4362, 0.3482, 0.4754, 0.3561, 0.4621, 0.4113, 0.4362, 0.3482, 0.4928, 0.288, 0.5138, 0.3068, 0.4754, 0.3561, 0.4754, 0.3561, 0.5138, 0.3068, 0.5307, 0.3197, 0.5169, 0.3527, 0.4621, 0.4113, 0.4754, 0.3561, 0.5169, 0.3527, 0.5157, 0.3891, 0.6141, 0.1637, 0.6161, 0.2419, 0.562, 0.2648, 0.5453, 0.2332, 0.6161, 0.2419, 0.6103, 0.2883, 0.5657, 0.3011, 0.562, 0.2648, 0.562, 0.2648, 0.5657, 0.3011, 0.5307, 0.3197, 0.5138, 0.3068, 0.5453, 0.2332, 0.562, 0.2648, 0.5138, 0.3068, 0.4928, 0.288, 0.5948, 0.3592, 0.5614, 0.3731, 0.5592, 0.3383, 0.6021, 0.3296, 0.5614, 0.3731, 0.5157, 0.3891, 0.5169, 0.3527, 0.5592, 0.3383, 0.5592, 0.3383, 0.5169, 0.3527, 0.5307, 0.3197, 0.5657, 0.3011, 0.6021, 0.3296, 0.5592, 0.3383, 0.5657, 0.3011, 0.6103, 0.2883, 0.8834, 0.4288, 0.9421, 0.5019, 0.912, 0.5526, 0.8819, 0.5348, 0.9421, 0.5019, 0.9559, 0.5546, 0.9417, 0.5839, 0.912, 0.5526, 0.912, 0.5526, 0.9417, 0.5839, 0.9277, 0.6186, 0.9052, 0.615, 0.8819, 0.5348, 0.912, 0.5526, 0.9052, 0.615, 0.877, 0.6119, 0.5948, 0.3592, 0.6199, 0.3721, 0.5855, 0.4014, 0.5614, 0.3731, 0.6199, 0.3721, 0.6484, 0.3844, 0.6151, 0.4198, 0.5855, 0.4014, 0.9602, 0.6246, 0.9382, 0.6589, 0.9277, 0.6186, 0.9417, 0.5839, 0.5614, 0.3731, 0.5855, 0.4014, 0.5424, 0.4185, 0.5157, 0.3891, 0.8526, 0.7509, 0.8719, 0.6932, 0.9077, 0.6828, 0.9099, 0.7206, 0.8719, 0.6932, 0.877, 0.6119, 0.9052, 0.615, 0.9077, 0.6828, 0.9077, 0.6828, 0.9052, 0.615, 0.9277, 0.6186, 0.9382, 0.6589, 0.9099, 0.7206, 0.9077, 0.6828, 0.9382, 0.6589, 0.9456, 0.6927, 0.8834, 0.4288, 0.8819, 0.5348, 0.848, 0.5481, 0.8269, 0.5021, 0.8819, 0.5348, 0.877, 0.6119, 0.8494, 0.6107, 0.848, 0.5481, 0.848, 0.5481, 0.8494, 0.6107, 0.8281, 0.6107, 0.8183, 0.5757, 0.8269, 0.5021, 0.848, 0.5481, 0.8183, 0.5757, 0.7965, 0.5447, 0.8526, 0.7509, 0.806, 0.7219, 0.8368, 0.6735, 0.8719, 0.6932, 0.806, 0.7219, 0.7776, 0.6867, 0.8117, 0.6463, 0.8368, 0.6735, 0.8368, 0.6735, 0.8117, 0.6463, 0.8281, 0.6107, 0.8494, 0.6107, 0.8719, 0.6932, 0.8368, 0.6735, 0.8494, 0.6107, 0.877, 0.6119, 0.7491, 0.6156, 0.7712, 0.5848, 0.7936, 0.6122, 0.7605, 0.6455, 0.7712, 0.5848, 0.7965, 0.5447, 0.8183, 0.5757, 0.7936, 0.6122, 0.7936, 0.6122, 0.8183, 0.5757, 0.8281, 0.6107, 0.8117, 0.6463, 0.7605, 0.6455, 0.7936, 0.6122, 0.8117, 0.6463, 0.7776, 0.6867, 0.8834, 0.4288, 0.8269, 0.5021, 0.7731, 0.4942, 0.7769, 0.4526, 0.8269, 0.5021, 0.7965, 0.5447, 0.7576, 0.5351, 0.7731, 0.4942, 0.7731, 0.4942, 0.7576, 0.5351, 0.7153, 0.538, 0.7057, 0.5137, 0.7769, 0.4526, 0.7731, 0.4942, 0.7057, 0.5137, 0.698, 0.488, 0.7491, 0.6156, 0.713, 0.6194, 0.7322, 0.5751, 0.7712, 0.5848, 0.713, 0.6194, 0.6564, 0.6231, 0.6822, 0.5708, 0.7322, 0.5751, 0.7322, 0.5751, 0.6822, 0.5708, 0.7153, 0.538, 0.7576, 0.5351, 0.7712, 0.5848, 0.7322, 0.5751, 0.7576, 0.5351, 0.7965, 0.5447, 0.5322, 0.4198, 0.4817, 0.4924, 0.4412, 0.493, 0.4438, 0.4268, 0.4817, 0.4924, 0.4453, 0.559, 0.4185, 0.5523, 0.4412, 0.493, 0.4412, 0.493, 0.4185, 0.5523, 0.3999, 0.5499, 0.3987, 0.5071, 0.4438, 0.4268, 0.4412, 0.493, 0.3987, 0.5071, 0.3906, 0.4639, 0.378, 0.7429, 0.412, 0.6392, 0.4521, 0.6307, 0.4571, 0.6962, 0.7769, 0.4526, 0.698, 0.488, 0.6924, 0.4655, 0.7482, 0.4198, 0.4521, 0.6307, 0.4745, 0.5675, 0.5027, 0.575, 0.5029, 0.6106, 0.4571, 0.6962, 0.4521, 0.6307, 0.5029, 0.6106, 0.514, 0.6616, 0.8924, 0.1859, 0.9744, 0.1863, 0.9636, 0.2469, 0.9276, 0.2614, 0.5726, 0.4606, 0.5904, 0.5189, 0.5363, 0.5452, 0.5119, 0.5097, 0.5119, 0.5097, 0.5363, 0.5452, 0.5027, 0.575, 0.4745, 0.5675, 0.4817, 0.4924, 0.5119, 0.5097, 0.4745, 0.5675, 0.4453, 0.559, 0.6088, 0.6013, 0.5672, 0.6265, 0.5534, 0.5852, 0.6046, 0.564, 0.5672, 0.6265, 0.514, 0.6616, 0.5029, 0.6106, 0.5534, 0.5852, 0.5534, 0.5852, 0.5029, 0.6106, 0.5027, 0.575, 0.5363, 0.5452, 0.6046, 0.564, 0.5534, 0.5852, 0.5363, 0.5452, 0.5904, 0.5189, 0.378, 0.7429, 0.4571, 0.6962, 0.5043, 0.7189, 0.4813, 0.7466, 0.4571, 0.6962, 0.514, 0.6616, 0.5438, 0.6916, 0.5043, 0.7189, 0.5043, 0.7189, 0.5438, 0.6916, 0.5798, 0.7073, 0.5692, 0.7295, 0.4813, 0.7466, 0.5043, 0.7189, 0.5692, 0.7295, 0.557, 0.7498, 0.6088, 0.6013, 0.6343, 0.6207, 0.5916, 0.6574, 0.5672, 0.6265, 0.2414, 0.8159, 0.2242, 0.7558, 0.2773, 0.7549, 0.2799, 0.797, 0.5916, 0.6574, 0.6254, 0.6879, 0.5798, 0.7073, 0.5438, 0.6916, 0.5672, 0.6265, 0.5916, 0.6574, 0.5438, 0.6916, 0.514, 0.6616, 0.1904, 0.6238, 0.2795, 0.6655, 0.2734, 0.7081, 0.2056, 0.6967, 0.6421, 0.7523, 0.557, 0.7498, 0.5692, 0.7295, 0.64, 0.7185, 0.64, 0.7185, 0.5692, 0.7295, 0.5798, 0.7073, 0.6254, 0.6879, 0.2056, 0.6967, 0.2734, 0.7081, 0.2773, 0.7549, 0.2242, 0.7558, 0.1904, 0.6238, 0.1208, 0.5947, 0.1296, 0.5182, 0.187, 0.5237, 0.1208, 0.5947, 0.05976, 0.5729, 0.06887, 0.506, 0.1296, 0.5182, 0.1296, 0.5182, 0.06887, 0.506, 0.09365, 0.4654, 0.1252, 0.4303, 0.187, 0.5237, 0.1296, 0.5182, 0.1252, 0.4303, 0.1867, 0.4156, 0.1227, 0.2403, 0.1928, 0.2371, 0.1859, 0.3045, 0.1138, 0.3146, 0.1928, 0.2371, 0.2583, 0.2349, 0.2518, 0.3015, 0.1859, 0.3045, 0.1859, 0.3045, 0.2518, 0.3015, 0.2376, 0.3565, 0.1878, 0.37, 0.1138, 0.3146, 0.1859, 0.3045, 0.1878, 0.37, 0.1338, 0.3581, 0.378, 0.2139, 0.378, 0.3262, 0.3156, 0.3109, 0.3215, 0.2333, 0.378, 0.3262, 0.3283, 0.4156, 0.2787, 0.3938, 0.3156, 0.3109, 0.3156, 0.3109, 0.2787, 0.3938, 0.2376, 0.3565, 0.2518, 0.3015, 0.3215, 0.2333, 0.3156, 0.3109, 0.2518, 0.3015, 0.2583, 0.2349, 0.378, 0.2139, 0.3215, 0.2333, 0.3009, 0.1666, 0.3417, 0.1434, 0.3215, 0.2333, 0.2583, 0.2349, 0.2504, 0.1758, 0.3009, 0.1666, 0.3009, 0.1666, 0.2504, 0.1758, 0.2381, 0.1308, 0.2605, 0.1131, 0.3417, 0.1434, 0.3009, 0.1666, 0.2605, 0.1131, 0.283, 0.09149, 0.1227, 0.2403, 0.1354, 0.1647, 0.1952, 0.1723, 0.1928, 0.2371, 0.1354, 0.1647, 0.1472, 0.1032, 0.202, 0.1155, 0.1952, 0.1723, 0.1952, 0.1723, 0.202, 0.1155, 0.2381, 0.1308, 0.2504, 0.1758, 0.1928, 0.2371, 0.1952, 0.1723, 0.2504, 0.1758, 0.2583, 0.2349, 0.1724, 0.01287, 0.2325, 0.04955, 0.2126, 0.07586, 0.1555, 0.05699, 0.2325, 0.04955, 0.283, 0.09149, 0.2605, 0.1131, 0.2126, 0.07586, 0.2126, 0.07586, 0.2605, 0.1131, 0.2381, 0.1308, 0.202, 0.1155, 0.1555, 0.05699, 0.2126, 0.07586, 0.202, 0.1155, 0.1472, 0.1032, 0.1724, 0.01287, 0.1555, 0.05699, 0.0911, 0.06157, 0.08871, 0.02796, 0.1555, 0.05699, 0.1472, 0.1032, 0.08559, 0.1048, 0.0911, 0.06157, 0.0911, 0.06157, 0.08559, 0.1048, 0.03443, 0.1155, 0.01473, 0.08169, 0.08871, 0.02796, 0.0911, 0.06157, 0.01473, 0.08169, 0.0, 0.04285, 0.1227, 0.2403, 0.05831, 0.2335, 0.07159, 0.1658, 0.1354, 0.1647, 0.05831, 0.2335, 0.006884, 0.2173, 0.002604, 0.1621, 0.07159, 0.1658, 0.07159, 0.1658, 0.002604, 0.1621, 0.03443, 0.1155, 0.08559, 0.1048, 0.1354, 0.1647, 0.07159, 0.1658, 0.08559, 0.1048, 0.1472, 0.1032, 0.8924, 0.1859, 0.788, 0.2084, 0.7608, 0.1557, 0.8249, 0.1168, 0.788, 0.2084, 0.7049, 0.2344, 0.6968, 0.1882, 0.7608, 0.1557, 0.7608, 0.1557, 0.6968, 0.1882, 0.6981, 0.1548, 0.7229, 0.1088, 0.8249, 0.1168, 0.7608, 0.1557, 0.7229, 0.1088, 0.7772, 0.0799, 0.8924, 0.1859, 0.8249, 0.1168, 0.867, 0.06267, 0.9276, 0.08623, 0.8249, 0.1168, 0.7772, 0.0799, 0.8201, 0.04188, 0.867, 0.06267, 0.867, 0.06267, 0.8201, 0.04188, 0.8458, 0.0, 0.8926, 0.0007874, 0.9276, 0.08623, 0.867, 0.06267, 0.8926, 0.0007874, 0.9388, 0.03229, 0.1227, 0.2403, 0.1138, 0.3146, 0.06423, 0.2938, 0.05831, 0.2335, 0.001256, 0.556, 0.05976, 0.5729, 0.03206, 0.6302, 0.0, 0.6265, 0.3375, 0.4419, 0.3375, 0.4945, 0.2945, 0.4681, 0.2962, 0.4156, 0.7329, 0.04612, 0.7783, 0.006231, 0.8201, 0.04188, 0.7772, 0.0799, 0.1904, 0.6238, 0.1231, 0.6851, 0.08216, 0.6544, 0.1208, 0.5947, 0.1231, 0.6851, 0.0601, 0.749, 0.01983, 0.7106, 0.08216, 0.6544, 0.08216, 0.6544, 0.01983, 0.7106, 0.008397, 0.6761, 0.03206, 0.6302, 0.1208, 0.5947, 0.08216, 0.6544, 0.03206, 0.6302, 0.05976, 0.5729, 0.1904, 0.6238, 0.187, 0.5237, 0.2453, 0.5113, 0.258, 0.584, 0.187, 0.5237, 0.1867, 0.4156, 0.2483, 0.4329, 0.2453, 0.5113, 0.2453, 0.5113, 0.2483, 0.4329, 0.2821, 0.4667, 0.2863, 0.5136, 0.258, 0.584, 0.2453, 0.5113, 0.2863, 0.5136, 0.2945, 0.5712, 0.6141, 0.1637, 0.5392, 0.1485, 0.528, 0.06883, 0.587, 0.0555, 0.5392, 0.1485, 0.4832, 0.1507, 0.4722, 0.09501, 0.528, 0.06883, 0.528, 0.06883, 0.4722, 0.09501, 0.4577, 0.06673, 0.4827, 0.02394, 0.587, 0.0555, 0.528, 0.06883, 0.4827, 0.02394, 0.5282, 0.0, 0.4258, 0.193, 0.4121, 0.1693, 0.4373, 0.1313, 0.4479, 0.1745, 0.5624, 0.8356, 0.6109, 0.8241, 0.6231, 0.8587, 0.5705, 0.8664, 0.4373, 0.1313, 0.4243, 0.0903, 0.4577, 0.06673, 0.4722, 0.09501, 0.4479, 0.1745, 0.4373, 0.1313, 0.4722, 0.09501, 0.4832, 0.1507, 0.6141, 0.1637, 0.6904, 0.2124, 0.6681, 0.2551, 0.6161, 0.2419, 0.3417, 0.1434, 0.283, 0.09149, 0.3039, 0.07146, 0.3412, 0.1139, 0.6681, 0.2551, 0.6968, 0.2967, 0.6861, 0.3146, 0.6516, 0.2951, 0.6161, 0.2419, 0.6681, 0.2551, 0.6516, 0.2951, 0.6103, 0.2883, 0.8526, 0.7509, 0.9099, 0.7206, 0.9422, 0.7404, 0.9161, 0.7603, 0.9099, 0.7206, 0.9456, 0.6927, 0.9702, 0.7144, 0.9422, 0.7404, 0.2622, 0.03958, 0.2951, 0.03838, 0.3206, 0.05565, 0.3039, 0.07146, 0.2325, 0.04955, 0.2622, 0.03958, 0.3039, 0.07146, 0.283, 0.09149, 0.5948, 0.3592, 0.6021, 0.3296, 0.6413, 0.3361, 0.6199, 0.3721, 0.6021, 0.3296, 0.6103, 0.2883, 0.6516, 0.2951, 0.6413, 0.3361, 0.6413, 0.3361, 0.6516, 0.2951, 0.6861, 0.3146, 0.6735, 0.3458, 0.6199, 0.3721, 0.6413, 0.3361, 0.6735, 0.3458, 0.6484, 0.3844, 0.8526, 0.7509, 0.769, 0.7603, 0.7507, 0.7452, 0.806, 0.7219, 0.08871, 0.02796, 0.0, 0.04285, 0.0004116, 0.01256, 0.07396, 0.0, 0.7507, 0.7452, 0.6757, 0.7467, 0.6791, 0.7202, 0.7272, 0.7122, 0.806, 0.7219, 0.7507, 0.7452, 0.7272, 0.7122, 0.7776, 0.6867, 0.8924, 0.1859, 0.8661, 0.2728, 0.7941, 0.2653, 0.788, 0.2084, 0.8661, 0.2728, 0.8407, 0.3166, 0.7894, 0.315, 0.7941, 0.2653, 0.7941, 0.2653, 0.7894, 0.315, 0.7429, 0.3166, 0.724, 0.2811, 0.788, 0.2084, 0.7941, 0.2653, 0.724, 0.2811, 0.7049, 0.2344, 0.7491, 0.6156, 0.7605, 0.6455, 0.7144, 0.6656, 0.713, 0.6194, 0.7605, 0.6455, 0.7776, 0.6867, 0.7272, 0.7122, 0.7144, 0.6656, 0.7144, 0.6656, 0.7272, 0.7122, 0.6791, 0.7202, 0.6582, 0.6791, 0.713, 0.6194, 0.7144, 0.6656, 0.6582, 0.6791, 0.6564, 0.6231, 0.8924, 0.1859, 0.9276, 0.08623, 1.0, 0.1037, 0.9744, 0.1863, 0.02216, 0.8163, 0.0601, 0.749, 0.09752, 0.7816, 0.06484, 0.8644, 0.06484, 0.8644, 0.09752, 0.7816, 0.1338, 0.805, 0.1345, 0.8578, 0.5726, 0.4606, 0.6564, 0.4594, 0.6504, 0.5149, 0.5904, 0.5189, 0.1904, 0.6238, 0.2056, 0.6967, 0.1486, 0.7246, 0.1231, 0.6851, 0.2056, 0.6967, 0.2242, 0.7558, 0.1726, 0.7745, 0.1486, 0.7246, 0.1486, 0.7246, 0.1726, 0.7745, 0.1338, 0.805, 0.09752, 0.7816, 0.1231, 0.6851, 0.1486, 0.7246, 0.09752, 0.7816, 0.0601, 0.749, 0.2494, 0.8491, 0.2137, 0.8644, 0.192, 0.8306, 0.2414, 0.8159, 0.6046, 0.564, 0.5904, 0.5189, 0.6504, 0.5149, 0.6415, 0.5749, 0.192, 0.8306, 0.1345, 0.8578, 0.1338, 0.805, 0.1726, 0.7745, 0.2414, 0.8159, 0.192, 0.8306, 0.1726, 0.7745, 0.2242, 0.7558])
me_rock_001.materials.append(mat_rock1)
me_rock_001.update()
me_rock_003 = bpy.data.meshes.new('rock.003')
me_rock_003.from_pydata([(-9.134e-05, -0.001415, 0.5835), (0.2845, -0.2833, 0.05413), (0.3027, 0.2984, 0.04627), (-0.2585, 0.257, 0.06339), (-0.3561, -0.3579, 0.03053), (-0.001188, -0.4803, 0.3544), (0.3367, 0.001581, 0.281), (-8.045e-05, 0.3261, 0.2803), (-0.3373, -0.0008501, 0.2846), (0.003464, -0.00747, -0.2321), (0.203, -0.206, 0.3597), (0.1919, 0.1902, 0.3487), (-0.1911, 0.1921, 0.3465), (-0.2335, -0.2387, 0.3935), (-0.0006423, -0.3043, 0.4876), (0.223, 0.0009328, 0.4057), (-0.0004432, 0.2264, 0.412), (-0.2225, -0.00178, 0.4051), (-0.4328, -0.1434, 0.2187), (-0.1845, -0.1847, -0.1884), (0.5263, 0.001423, -0.1162), (-0.1612, 0.1608, -0.08713), (-0.00617, -0.446, -0.06432), (-0.3655, 0.1158, 0.1955), (0.002222, 0.358, -0.009855), (0.1401, -0.4311, 0.2218), (0.3956, -0.1295, 0.2047), (-0.4441, -0.0001248, -0.06424), (0.4146, 0.1336, 0.2096), (0.1099, 0.3353, 0.1901), (0.1858, -0.184, -0.1993), (-0.1484, -0.4678, 0.2266), (-0.1145, 0.3452, 0.1968), (0.1755, 0.171, -0.1384), (0.2617, -0.1248, 0.3414), (0.2785, 0.1322, 0.3514), (0.1219, 0.2564, 0.339), (-0.128, 0.2708, 0.3481), (-0.2602, 0.1238, 0.3413), (-0.2896, -0.1431, 0.3615), (-0.1512, -0.3303, 0.3934), (0.15, -0.3143, 0.3825), (0.3223, -0.002039, -0.2196), (-0.0002728, 0.2748, -0.1012), (-0.2934, -0.005208, -0.154), (-0.0001271, -0.3112, -0.2013), (0.5146, 0.001417, 0.09916), (-8.882e-05, 0.4141, 0.1004), (-0.5039, -0.001238, 0.1038), (-0.00107, -0.5142, 0.1053), (0.1163, -0.1217, 0.4576), (0.2988, -0.2996, 0.2453), (0.1308, 0.1319, 0.4863), (0.2396, 0.2342, 0.2149), (-0.1186, 0.1195, 0.4572), (-0.2703, 0.2703, 0.2326), (-0.1375, -0.1419, 0.5004), (-0.2994, -0.3002, 0.2443), (-0.0007358, -0.1862, 0.5435), (-0.002828, -0.4026, 0.4096), (0.1522, 0.0001108, 0.4805), (0.2829, 0.001127, 0.334), (0.000666, 0.1657, 0.5079), (-0.0007323, 0.2866, 0.339), (-0.1477, -0.001375, 0.4748), (-0.2793, -0.002391, 0.3314), (-0.439, -0.2469, 0.1452), (-0.3744, -0.05592, 0.2568), (-0.2719, -0.2736, -0.1207), (-0.09194, -0.09564, -0.244), (0.4054, -0.1552, -0.03226), (0.4644, 0.1893, -0.06546), (-0.2168, 0.2154, -0.034), (-0.08829, 0.08797, -0.1597), (0.137, -0.3609, -0.009308), (-0.1865, -0.4548, -0.05743), (-0.3403, 0.1837, 0.1357), (-0.3542, 0.0496, 0.2511), (0.1548, 0.3818, -0.02182), (-0.1252, 0.3276, 0.01125), (0.2072, -0.3733, 0.1392), (0.06072, -0.4774, 0.3057), (0.3924, -0.2153, 0.1392), (0.3645, -0.05106, 0.2534), (-0.3478, 0.1315, 0.001206), (-0.4032, -0.1632, -0.0305), (0.3859, 0.2117, 0.1383), (0.3722, 0.05456, 0.2531), (0.183, 0.3334, 0.1352), (0.04743, 0.3341, 0.2437), (0.2504, -0.2497, -0.08722), (0.09848, -0.09841, -0.2977), (-0.2583, -0.4565, 0.1481), (-0.06508, -0.4898, 0.3088), (-0.1727, 0.316, 0.1357), (-0.05002, 0.3433, 0.248), (0.257, 0.2514, -0.09192), (0.09181, 0.08349, -0.1801), (0.2351, -0.1573, 0.3493), (0.3109, -0.1368, 0.2761), (0.2445, -0.07396, 0.3899), (0.2397, 0.07438, 0.3839), (0.335, 0.144, 0.2896), (0.2396, 0.1569, 0.3525), (0.1506, 0.2267, 0.3441), (0.1302, 0.2984, 0.2746), (0.07251, 0.2403, 0.3872), (-0.07606, 0.253, 0.3973), (-0.1417, 0.3238, 0.2869), (-0.154, 0.2344, 0.347), (-0.2313, 0.1538, 0.346), (-0.2965, 0.1288, 0.2716), (-0.2431, 0.07351, 0.3886), (-0.2436, -0.07909, 0.3879), (-0.3589, -0.1579, 0.3041), (-0.2695, -0.1882, 0.382), (-0.1912, -0.2857, 0.3951), (-0.1632, -0.3854, 0.3171), (-0.0965, -0.3311, 0.4663), (0.08435, -0.2921, 0.4307), (0.166, -0.3878, 0.3191), (0.1784, -0.2637, 0.3761), (0.2754, -0.09402, -0.237), (0.2626, 0.08751, -0.1891), (0.4302, 0.0005049, -0.204), (0.08072, 0.2463, -0.1369), (-0.07066, 0.2271, -0.07872), (0.003599, 0.3127, -0.05435), (-0.2407, 0.0758, -0.1199), (-0.2684, -0.09388, -0.2161), (-0.3682, -0.001611, -0.1257), (-0.08542, -0.2578, -0.1803), (0.08825, -0.2613, -0.2004), (-0.0007058, -0.3966, -0.163), (0.5531, 0.001372, 0.00594), (0.4948, 0.07967, 0.1469), (0.472, -0.07406, 0.1408), (0.0008712, 0.3925, 0.04553), (-0.05925, 0.3812, 0.1326), (0.05689, 0.3686, 0.1277), (-0.4879, -0.001269, 0.02413), (-0.4859, -0.07925, 0.1467), (-0.4455, 0.06562, 0.1386), (-0.004532, -0.4916, 0.02396), (0.07657, -0.4737, 0.1462), (-0.09167, -0.5469, 0.1566), (0.1774, -0.087, 0.4327), (0.3197, -0.2185, 0.2548), (0.2973, -0.06744, 0.3186), (0.184, 0.09153, 0.4432), (0.3139, 0.07096, 0.3287), (0.2984, 0.1968, 0.244), (0.08758, 0.1778, 0.4383), (0.1876, 0.2787, 0.2371), (0.06534, 0.2867, 0.3133), (-0.08171, 0.1746, 0.4277), (-0.07037, 0.3131, 0.3289), (-0.2087, 0.308, 0.2514), (-0.1781, 0.08642, 0.433), (-0.2882, 0.1936, 0.2409), (-0.286, 0.06469, 0.3103), (-0.1921, -0.09691, 0.4537), (-0.3125, -0.07352, 0.3259), (-0.3386, -0.2319, 0.2622), (-0.1145, -0.2339, 0.5083), (-0.2433, -0.3545, 0.2726), (-0.08455, -0.4107, 0.3849), (0.09089, -0.1985, 0.4563), (0.07714, -0.3886, 0.3688), (0.2367, -0.3506, 0.2702), (0.3499, -0.1451, -0.1326), (0.1794, -0.004288, -0.2262), (0.3604, 0.1526, -0.1432), (0.1343, 0.3136, -0.08362), (0.002044, 0.1656, -0.144), (-0.1135, 0.2845, -0.04238), (-0.2959, 0.1159, -0.0567), (-0.1716, -0.005574, -0.1817), (-0.3514, -0.1502, -0.1332), (-0.151, -0.3532, -0.1352), (0.001813, -0.1784, -0.2407), (0.137, -0.3282, -0.1043), (0.4878, -0.1473, 0.054), (0.5042, 0.1501, 0.04965), (0.4296, 0.001064, 0.2009), (0.1109, 0.3795, 0.06367), (-0.1006, 0.3586, 0.07159), (-9.458e-05, 0.3697, 0.1875), (-0.4082, 0.1155, 0.06485), (-0.4701, -0.1401, 0.05633), (-0.4209, -0.001759, 0.2), (-0.1708, -0.5583, 0.04423), (0.113, -0.4092, 0.06591), (-0.004269, -0.503, 0.2331)], [], [(0, 50, 146, 60), (50, 10, 98, 146), (146, 98, 34, 100), (60, 146, 100, 15), (1, 82, 147, 51), (82, 26, 99, 147), (147, 99, 34, 98), (51, 147, 98, 10), (6, 61, 148, 83), (61, 15, 100, 148), (148, 100, 34, 99), (83, 148, 99, 26), (0, 60, 149, 52), (60, 15, 101, 149), (149, 101, 35, 103), (52, 149, 103, 11), (6, 87, 150, 61), (87, 28, 102, 150), (150, 102, 35, 101), (61, 150, 101, 15), (2, 53, 151, 86), (53, 11, 103, 151), (151, 103, 35, 102), (86, 151, 102, 28), (0, 52, 152, 62), (52, 11, 104, 152), (152, 104, 36, 106), (62, 152, 106, 16), (2, 88, 153, 53), (88, 29, 105, 153), (153, 105, 36, 104), (53, 153, 104, 11), (7, 63, 154, 89), (63, 16, 106, 154), (154, 106, 36, 105), (89, 154, 105, 29), (0, 62, 155, 54), (62, 16, 107, 155), (155, 107, 37, 109), (54, 155, 109, 12), (7, 95, 156, 63), (95, 32, 108, 156), (156, 108, 37, 107), (63, 156, 107, 16), (3, 55, 157, 94), (55, 12, 109, 157), (157, 109, 37, 108), (94, 157, 108, 32), (0, 54, 158, 64), (54, 12, 110, 158), (158, 110, 38, 112), (64, 158, 112, 17), (3, 76, 159, 55), (76, 23, 111, 159), (159, 111, 38, 110), (55, 159, 110, 12), (8, 65, 160, 77), (65, 17, 112, 160), (160, 112, 38, 111), (77, 160, 111, 23), (0, 64, 161, 56), (64, 17, 113, 161), (161, 113, 39, 115), (56, 161, 115, 13), (8, 67, 162, 65), (67, 18, 114, 162), (162, 114, 39, 113), (65, 162, 113, 17), (4, 57, 163, 66), (57, 13, 115, 163), (163, 115, 39, 114), (66, 163, 114, 18), (0, 56, 164, 58), (56, 13, 116, 164), (164, 116, 40, 118), (58, 164, 118, 14), (4, 92, 165, 57), (92, 31, 117, 165), (165, 117, 40, 116), (57, 165, 116, 13), (5, 59, 166, 93), (59, 14, 118, 166), (166, 118, 40, 117), (93, 166, 117, 31), (0, 58, 167, 50), (58, 14, 119, 167), (167, 119, 41, 121), (50, 167, 121, 10), (5, 81, 168, 59), (81, 25, 120, 168), (168, 120, 41, 119), (59, 168, 119, 14), (1, 51, 169, 80), (51, 10, 121, 169), (169, 121, 41, 120), (80, 169, 120, 25), (1, 90, 170, 70), (90, 30, 122, 170), (170, 122, 42, 124), (70, 170, 124, 20), (9, 97, 171, 91), (97, 33, 123, 171), (171, 123, 42, 122), (91, 171, 122, 30), (2, 71, 172, 96), (71, 20, 124, 172), (172, 124, 42, 123), (96, 172, 123, 33), (2, 96, 173, 78), (96, 33, 125, 173), (173, 125, 43, 127), (78, 173, 127, 24), (9, 73, 174, 97), (73, 21, 126, 174), (174, 126, 43, 125), (97, 174, 125, 33), (3, 79, 175, 72), (79, 24, 127, 175), (175, 127, 43, 126), (72, 175, 126, 21), (3, 72, 176, 84), (72, 21, 128, 176), (176, 128, 44, 130), (84, 176, 130, 27), (9, 69, 177, 73), (69, 19, 129, 177), (177, 129, 44, 128), (73, 177, 128, 21), (4, 85, 178, 68), (85, 27, 130, 178), (178, 130, 44, 129), (68, 178, 129, 19), (4, 68, 179, 75), (68, 19, 131, 179), (179, 131, 45, 133), (75, 179, 133, 22), (9, 91, 180, 69), (91, 30, 132, 180), (180, 132, 45, 131), (69, 180, 131, 19), (1, 74, 181, 90), (74, 22, 133, 181), (181, 133, 45, 132), (90, 181, 132, 30), (1, 70, 182, 82), (70, 20, 134, 182), (182, 134, 46, 136), (82, 182, 136, 26), (2, 86, 183, 71), (86, 28, 135, 183), (183, 135, 46, 134), (71, 183, 134, 20), (6, 83, 184, 87), (83, 26, 136, 184), (184, 136, 46, 135), (87, 184, 135, 28), (2, 78, 185, 88), (78, 24, 137, 185), (185, 137, 47, 139), (88, 185, 139, 29), (3, 94, 186, 79), (94, 32, 138, 186), (186, 138, 47, 137), (79, 186, 137, 24), (7, 89, 187, 95), (89, 29, 139, 187), (187, 139, 47, 138), (95, 187, 138, 32), (3, 84, 188, 76), (84, 27, 140, 188), (188, 140, 48, 142), (76, 188, 142, 23), (4, 66, 189, 85), (66, 18, 141, 189), (189, 141, 48, 140), (85, 189, 140, 27), (8, 77, 190, 67), (77, 23, 142, 190), (190, 142, 48, 141), (67, 190, 141, 18), (4, 75, 191, 92), (75, 22, 143, 191), (191, 143, 49, 145), (92, 191, 145, 31), (1, 80, 192, 74), (80, 25, 144, 192), (192, 144, 49, 143), (74, 192, 143, 22), (5, 93, 193, 81), (93, 31, 145, 193), (193, 145, 49, 144), (81, 193, 144, 25)])
me_rock_003.polygons.foreach_set('use_smooth', [True] * 192)
_uv = me_rock_003.uv_layers.new(name='UVMap')
_uv.uv.foreach_set('vector', [0.378, 0.7429, 0.4813, 0.7466, 0.4894, 0.7765, 0.4393, 0.7922, 0.4813, 0.7466, 0.557, 0.7498, 0.549, 0.7725, 0.4894, 0.7765, 0.4894, 0.7765, 0.549, 0.7725, 0.5452, 0.7897, 0.5112, 0.8013, 0.4393, 0.7922, 0.4894, 0.7765, 0.5112, 0.8013, 0.4733, 0.8107, 0.1904, 0.6238, 0.258, 0.584, 0.2941, 0.6356, 0.2795, 0.6655, 0.6564, 0.7934, 0.6109, 0.8241, 0.5764, 0.7977, 0.6146, 0.7804, 0.6146, 0.7804, 0.5764, 0.7977, 0.5452, 0.7897, 0.549, 0.7725, 0.6421, 0.7523, 0.6146, 0.7804, 0.549, 0.7725, 0.557, 0.7498, 0.4258, 0.193, 0.4167, 0.2306, 0.3955, 0.2146, 0.4121, 0.1693, 0.4167, 0.2306, 0.4023, 0.2761, 0.378, 0.2565, 0.3955, 0.2146, 0.5374, 0.8138, 0.5112, 0.8013, 0.5452, 0.7897, 0.5764, 0.7977, 0.5624, 0.8356, 0.5374, 0.8138, 0.5764, 0.7977, 0.6109, 0.8241, 0.3784, 0.4198, 0.3885, 0.327, 0.4278, 0.3104, 0.4362, 0.3482, 0.3885, 0.327, 0.4023, 0.2761, 0.4326, 0.2688, 0.4278, 0.3104, 0.4278, 0.3104, 0.4326, 0.2688, 0.4573, 0.248, 0.472, 0.2665, 0.4362, 0.3482, 0.4278, 0.3104, 0.472, 0.2665, 0.4928, 0.288, 0.3457, 0.4159, 0.3685, 0.4156, 0.3685, 0.4541, 0.3375, 0.4438, 0.4479, 0.1745, 0.4832, 0.1507, 0.473, 0.2077, 0.4378, 0.2218, 0.4378, 0.2218, 0.473, 0.2077, 0.4573, 0.248, 0.4326, 0.2688, 0.4167, 0.2306, 0.4378, 0.2218, 0.4326, 0.2688, 0.4023, 0.2761, 0.6141, 0.1637, 0.5453, 0.2332, 0.5128, 0.2141, 0.5392, 0.1485, 0.5453, 0.2332, 0.4928, 0.288, 0.472, 0.2665, 0.5128, 0.2141, 0.5128, 0.2141, 0.472, 0.2665, 0.4573, 0.248, 0.473, 0.2077, 0.5392, 0.1485, 0.5128, 0.2141, 0.473, 0.2077, 0.4832, 0.1507, 0.3784, 0.4198, 0.4362, 0.3482, 0.4754, 0.3561, 0.4621, 0.4113, 0.4362, 0.3482, 0.4928, 0.288, 0.5138, 0.3068, 0.4754, 0.3561, 0.4754, 0.3561, 0.5138, 0.3068, 0.5307, 0.3197, 0.5169, 0.3527, 0.4621, 0.4113, 0.4754, 0.3561, 0.5169, 0.3527, 0.5157, 0.3891, 0.6141, 0.1637, 0.6161, 0.2419, 0.562, 0.2648, 0.5453, 0.2332, 0.6161, 0.2419, 0.6103, 0.2883, 0.5657, 0.3011, 0.562, 0.2648, 0.562, 0.2648, 0.5657, 0.3011, 0.5307, 0.3197, 0.5138, 0.3068, 0.5453, 0.2332, 0.562, 0.2648, 0.5138, 0.3068, 0.4928, 0.288, 0.5948, 0.3592, 0.5614, 0.3731, 0.5592, 0.3383, 0.6021, 0.3296, 0.5614, 0.3731, 0.5157, 0.3891, 0.5169, 0.3527, 0.5592, 0.3383, 0.5592, 0.3383, 0.5169, 0.3527, 0.5307, 0.3197, 0.5657, 0.3011, 0.6021, 0.3296, 0.5592, 0.3383, 0.5657, 0.3011, 0.6103, 0.2883, 0.8834, 0.4288, 0.9421, 0.5019, 0.912, 0.5526, 0.8819, 0.5348, 0.9421, 0.5019, 0.9559, 0.5546, 0.9417, 0.5839, 0.912, 0.5526, 0.912, 0.5526, 0.9417, 0.5839, 0.9277, 0.6186, 0.9052, 0.615, 0.8819, 0.5348, 0.912, 0.5526, 0.9052, 0.615, 0.877, 0.6119, 0.5948, 0.3592, 0.6199, 0.3721, 0.5855, 0.4014, 0.5614, 0.3731, 0.6199, 0.3721, 0.6484, 0.3844, 0.6151, 0.4198, 0.5855, 0.4014, 0.9602, 0.6246, 0.9382, 0.6589, 0.9277, 0.6186, 0.9417, 0.5839, 0.5614, 0.3731, 0.5855, 0.4014, 0.5424, 0.4185, 0.5157, 0.3891, 0.8526, 0.7509, 0.8719, 0.6932, 0.9077, 0.6828, 0.9099, 0.7206, 0.8719, 0.6932, 0.877, 0.6119, 0.9052, 0.615, 0.9077, 0.6828, 0.9077, 0.6828, 0.9052, 0.615, 0.9277, 0.6186, 0.9382, 0.6589, 0.9099, 0.7206, 0.9077, 0.6828, 0.9382, 0.6589, 0.9456, 0.6927, 0.8834, 0.4288, 0.8819, 0.5348, 0.848, 0.5481, 0.8269, 0.5021, 0.8819, 0.5348, 0.877, 0.6119, 0.8494, 0.6107, 0.848, 0.5481, 0.848, 0.5481, 0.8494, 0.6107, 0.8281, 0.6107, 0.8183, 0.5757, 0.8269, 0.5021, 0.848, 0.5481, 0.8183, 0.5757, 0.7965, 0.5447, 0.8526, 0.7509, 0.806, 0.7219, 0.8368, 0.6735, 0.8719, 0.6932, 0.806, 0.7219, 0.7776, 0.6867, 0.8117, 0.6463, 0.8368, 0.6735, 0.8368, 0.6735, 0.8117, 0.6463, 0.8281, 0.6107, 0.8494, 0.6107, 0.8719, 0.6932, 0.8368, 0.6735, 0.8494, 0.6107, 0.877, 0.6119, 0.7491, 0.6156, 0.7712, 0.5848, 0.7936, 0.6122, 0.7605, 0.6455, 0.7712, 0.5848, 0.7965, 0.5447, 0.8183, 0.5757, 0.7936, 0.6122, 0.7936, 0.6122, 0.8183, 0.5757, 0.8281, 0.6107, 0.8117, 0.6463, 0.7605, 0.6455, 0.7936, 0.6122, 0.8117, 0.6463, 0.7776, 0.6867, 0.8834, 0.4288, 0.8269, 0.5021, 0.7731, 0.4942, 0.7769, 0.4526, 0.8269, 0.5021, 0.7965, 0.5447, 0.7576, 0.5351, 0.7731, 0.4942, 0.7731, 0.4942, 0.7576, 0.5351, 0.7153, 0.538, 0.7057, 0.5137, 0.7769, 0.4526, 0.7731, 0.4942, 0.7057, 0.5137, 0.698, 0.488, 0.7491, 0.6156, 0.713, 0.6194, 0.7322, 0.5751, 0.7712, 0.5848, 0.713, 0.6194, 0.6564, 0.6231, 0.6822, 0.5708, 0.7322, 0.5751, 0.7322, 0.5751, 0.6822, 0.5708, 0.7153, 0.538, 0.7576, 0.5351, 0.7712, 0.5848, 0.7322, 0.5751, 0.7576, 0.5351, 0.7965, 0.5447, 0.5322, 0.4198, 0.4817, 0.4924, 0.4412, 0.493, 0.4438, 0.4268, 0.4817, 0.4924, 0.4453, 0.559, 0.4185, 0.5523, 0.4412, 0.493, 0.4412, 0.493, 0.4185, 0.5523, 0.3999, 0.5499, 0.3987, 0.5071, 0.4438, 0.4268, 0.4412, 0.493, 0.3987, 0.5071, 0.3906, 0.4639, 0.378, 0.7429, 0.412, 0.6392, 0.4521, 0.6307, 0.4571, 0.6962, 0.7769, 0.4526, 0.698, 0.488, 0.6924, 0.4655, 0.7482, 0.4198, 0.4521, 0.6307, 0.4745, 0.5675, 0.5027, 0.575, 0.5029, 0.6106, 0.4571, 0.6962, 0.4521, 0.6307, 0.5029, 0.6106, 0.514, 0.6616, 0.8924, 0.1859, 0.9744, 0.1863, 0.9636, 0.2469, 0.9276, 0.2614, 0.5726, 0.4606, 0.5904, 0.5189, 0.5363, 0.5452, 0.5119, 0.5097, 0.5119, 0.5097, 0.5363, 0.5452, 0.5027, 0.575, 0.4745, 0.5675, 0.4817, 0.4924, 0.5119, 0.5097, 0.4745, 0.5675, 0.4453, 0.559, 0.6088, 0.6013, 0.5672, 0.6265, 0.5534, 0.5852, 0.6046, 0.564, 0.5672, 0.6265, 0.514, 0.6616, 0.5029, 0.6106, 0.5534, 0.5852, 0.5534, 0.5852, 0.5029, 0.6106, 0.5027, 0.575, 0.5363, 0.5452, 0.6046, 0.564, 0.5534, 0.5852, 0.5363, 0.5452, 0.5904, 0.5189, 0.378, 0.7429, 0.4571, 0.6962, 0.5043, 0.7189, 0.4813, 0.7466, 0.4571, 0.6962, 0.514, 0.6616, 0.5438, 0.6916, 0.5043, 0.7189, 0.5043, 0.7189, 0.5438, 0.6916, 0.5798, 0.7073, 0.5692, 0.7295, 0.4813, 0.7466, 0.5043, 0.7189, 0.5692, 0.7295, 0.557, 0.7498, 0.6088, 0.6013, 0.6343, 0.6207, 0.5916, 0.6574, 0.5672, 0.6265, 0.2414, 0.8159, 0.2242, 0.7558, 0.2773, 0.7549, 0.2799, 0.797, 0.5916, 0.6574, 0.6254, 0.6879, 0.5798, 0.7073, 0.5438, 0.6916, 0.5672, 0.6265, 0.5916, 0.6574, 0.5438, 0.6916, 0.514, 0.6616, 0.1904, 0.6238, 0.2795, 0.6655, 0.2734, 0.7081, 0.2056, 0.6967, 0.6421, 0.7523, 0.557, 0.7498, 0.5692, 0.7295, 0.64, 0.7185, 0.64, 0.7185, 0.5692, 0.7295, 0.5798, 0.7073, 0.6254, 0.6879, 0.2056, 0.6967, 0.2734, 0.7081, 0.2773, 0.7549, 0.2242, 0.7558, 0.1904, 0.6238, 0.1208, 0.5947, 0.1296, 0.5182, 0.187, 0.5237, 0.1208, 0.5947, 0.05976, 0.5729, 0.06887, 0.506, 0.1296, 0.5182, 0.1296, 0.5182, 0.06887, 0.506, 0.09365, 0.4654, 0.1252, 0.4303, 0.187, 0.5237, 0.1296, 0.5182, 0.1252, 0.4303, 0.1867, 0.4156, 0.1227, 0.2403, 0.1928, 0.2371, 0.1859, 0.3045, 0.1138, 0.3146, 0.1928, 0.2371, 0.2583, 0.2349, 0.2518, 0.3015, 0.1859, 0.3045, 0.1859, 0.3045, 0.2518, 0.3015, 0.2376, 0.3565, 0.1878, 0.37, 0.1138, 0.3146, 0.1859, 0.3045, 0.1878, 0.37, 0.1338, 0.3581, 0.378, 0.2139, 0.378, 0.3262, 0.3156, 0.3109, 0.3215, 0.2333, 0.378, 0.3262, 0.3283, 0.4156, 0.2787, 0.3938, 0.3156, 0.3109, 0.3156, 0.3109, 0.2787, 0.3938, 0.2376, 0.3565, 0.2518, 0.3015, 0.3215, 0.2333, 0.3156, 0.3109, 0.2518, 0.3015, 0.2583, 0.2349, 0.378, 0.2139, 0.3215, 0.2333, 0.3009, 0.1666, 0.3417, 0.1434, 0.3215, 0.2333, 0.2583, 0.2349, 0.2504, 0.1758, 0.3009, 0.1666, 0.3009, 0.1666, 0.2504, 0.1758, 0.2381, 0.1308, 0.2605, 0.1131, 0.3417, 0.1434, 0.3009, 0.1666, 0.2605, 0.1131, 0.283, 0.09149, 0.1227, 0.2403, 0.1354, 0.1647, 0.1952, 0.1723, 0.1928, 0.2371, 0.1354, 0.1647, 0.1472, 0.1032, 0.202, 0.1155, 0.1952, 0.1723, 0.1952, 0.1723, 0.202, 0.1155, 0.2381, 0.1308, 0.2504, 0.1758, 0.1928, 0.2371, 0.1952, 0.1723, 0.2504, 0.1758, 0.2583, 0.2349, 0.1724, 0.01287, 0.2325, 0.04955, 0.2126, 0.07586, 0.1555, 0.05699, 0.2325, 0.04955, 0.283, 0.09149, 0.2605, 0.1131, 0.2126, 0.07586, 0.2126, 0.07586, 0.2605, 0.1131, 0.2381, 0.1308, 0.202, 0.1155, 0.1555, 0.05699, 0.2126, 0.07586, 0.202, 0.1155, 0.1472, 0.1032, 0.1724, 0.01287, 0.1555, 0.05699, 0.0911, 0.06157, 0.08871, 0.02796, 0.1555, 0.05699, 0.1472, 0.1032, 0.08559, 0.1048, 0.0911, 0.06157, 0.0911, 0.06157, 0.08559, 0.1048, 0.03443, 0.1155, 0.01473, 0.08169, 0.08871, 0.02796, 0.0911, 0.06157, 0.01473, 0.08169, 0.0, 0.04285, 0.1227, 0.2403, 0.05831, 0.2335, 0.07159, 0.1658, 0.1354, 0.1647, 0.05831, 0.2335, 0.006884, 0.2173, 0.002604, 0.1621, 0.07159, 0.1658, 0.07159, 0.1658, 0.002604, 0.1621, 0.03443, 0.1155, 0.08559, 0.1048, 0.1354, 0.1647, 0.07159, 0.1658, 0.08559, 0.1048, 0.1472, 0.1032, 0.8924, 0.1859, 0.788, 0.2084, 0.7608, 0.1557, 0.8249, 0.1168, 0.788, 0.2084, 0.7049, 0.2344, 0.6968, 0.1882, 0.7608, 0.1557, 0.7608, 0.1557, 0.6968, 0.1882, 0.6981, 0.1548, 0.7229, 0.1088, 0.8249, 0.1168, 0.7608, 0.1557, 0.7229, 0.1088, 0.7772, 0.0799, 0.8924, 0.1859, 0.8249, 0.1168, 0.867, 0.06267, 0.9276, 0.08623, 0.8249, 0.1168, 0.7772, 0.0799, 0.8201, 0.04188, 0.867, 0.06267, 0.867, 0.06267, 0.8201, 0.04188, 0.8458, 0.0, 0.8926, 0.0007874, 0.9276, 0.08623, 0.867, 0.06267, 0.8926, 0.0007874, 0.9388, 0.03229, 0.1227, 0.2403, 0.1138, 0.3146, 0.06423, 0.2938, 0.05831, 0.2335, 0.001256, 0.556, 0.05976, 0.5729, 0.03206, 0.6302, 0.0, 0.6265, 0.3375, 0.4419, 0.3375, 0.4945, 0.2945, 0.4681, 0.2962, 0.4156, 0.7329, 0.04612, 0.7783, 0.006231, 0.8201, 0.04188, 0.7772, 0.0799, 0.1904, 0.6238, 0.1231, 0.6851, 0.08216, 0.6544, 0.1208, 0.5947, 0.1231, 0.6851, 0.0601, 0.749, 0.01983, 0.7106, 0.08216, 0.6544, 0.08216, 0.6544, 0.01983, 0.7106, 0.008397, 0.6761, 0.03206, 0.6302, 0.1208, 0.5947, 0.08216, 0.6544, 0.03206, 0.6302, 0.05976, 0.5729, 0.1904, 0.6238, 0.187, 0.5237, 0.2453, 0.5113, 0.258, 0.584, 0.187, 0.5237, 0.1867, 0.4156, 0.2483, 0.4329, 0.2453, 0.5113, 0.2453, 0.5113, 0.2483, 0.4329, 0.2821, 0.4667, 0.2863, 0.5136, 0.258, 0.584, 0.2453, 0.5113, 0.2863, 0.5136, 0.2945, 0.5712, 0.6141, 0.1637, 0.5392, 0.1485, 0.528, 0.06883, 0.587, 0.0555, 0.5392, 0.1485, 0.4832, 0.1507, 0.4722, 0.09501, 0.528, 0.06883, 0.528, 0.06883, 0.4722, 0.09501, 0.4577, 0.06673, 0.4827, 0.02394, 0.587, 0.0555, 0.528, 0.06883, 0.4827, 0.02394, 0.5282, 0.0, 0.4258, 0.193, 0.4121, 0.1693, 0.4373, 0.1313, 0.4479, 0.1745, 0.5624, 0.8356, 0.6109, 0.8241, 0.6231, 0.8587, 0.5705, 0.8664, 0.4373, 0.1313, 0.4243, 0.0903, 0.4577, 0.06673, 0.4722, 0.09501, 0.4479, 0.1745, 0.4373, 0.1313, 0.4722, 0.09501, 0.4832, 0.1507, 0.6141, 0.1637, 0.6904, 0.2124, 0.6681, 0.2551, 0.6161, 0.2419, 0.3417, 0.1434, 0.283, 0.09149, 0.3039, 0.07146, 0.3412, 0.1139, 0.6681, 0.2551, 0.6968, 0.2967, 0.6861, 0.3146, 0.6516, 0.2951, 0.6161, 0.2419, 0.6681, 0.2551, 0.6516, 0.2951, 0.6103, 0.2883, 0.8526, 0.7509, 0.9099, 0.7206, 0.9422, 0.7404, 0.9161, 0.7603, 0.9099, 0.7206, 0.9456, 0.6927, 0.9702, 0.7144, 0.9422, 0.7404, 0.2622, 0.03958, 0.2951, 0.03838, 0.3206, 0.05565, 0.3039, 0.07146, 0.2325, 0.04955, 0.2622, 0.03958, 0.3039, 0.07146, 0.283, 0.09149, 0.5948, 0.3592, 0.6021, 0.3296, 0.6413, 0.3361, 0.6199, 0.3721, 0.6021, 0.3296, 0.6103, 0.2883, 0.6516, 0.2951, 0.6413, 0.3361, 0.6413, 0.3361, 0.6516, 0.2951, 0.6861, 0.3146, 0.6735, 0.3458, 0.6199, 0.3721, 0.6413, 0.3361, 0.6735, 0.3458, 0.6484, 0.3844, 0.8526, 0.7509, 0.769, 0.7603, 0.7507, 0.7452, 0.806, 0.7219, 0.08871, 0.02796, 0.0, 0.04285, 0.0004116, 0.01256, 0.07396, 0.0, 0.7507, 0.7452, 0.6757, 0.7467, 0.6791, 0.7202, 0.7272, 0.7122, 0.806, 0.7219, 0.7507, 0.7452, 0.7272, 0.7122, 0.7776, 0.6867, 0.8924, 0.1859, 0.8661, 0.2728, 0.7941, 0.2653, 0.788, 0.2084, 0.8661, 0.2728, 0.8407, 0.3166, 0.7894, 0.315, 0.7941, 0.2653, 0.7941, 0.2653, 0.7894, 0.315, 0.7429, 0.3166, 0.724, 0.2811, 0.788, 0.2084, 0.7941, 0.2653, 0.724, 0.2811, 0.7049, 0.2344, 0.7491, 0.6156, 0.7605, 0.6455, 0.7144, 0.6656, 0.713, 0.6194, 0.7605, 0.6455, 0.7776, 0.6867, 0.7272, 0.7122, 0.7144, 0.6656, 0.7144, 0.6656, 0.7272, 0.7122, 0.6791, 0.7202, 0.6582, 0.6791, 0.713, 0.6194, 0.7144, 0.6656, 0.6582, 0.6791, 0.6564, 0.6231, 0.8924, 0.1859, 0.9276, 0.08623, 1.0, 0.1037, 0.9744, 0.1863, 0.02216, 0.8163, 0.0601, 0.749, 0.09752, 0.7816, 0.06484, 0.8644, 0.06484, 0.8644, 0.09752, 0.7816, 0.1338, 0.805, 0.1345, 0.8578, 0.5726, 0.4606, 0.6564, 0.4594, 0.6504, 0.5149, 0.5904, 0.5189, 0.1904, 0.6238, 0.2056, 0.6967, 0.1486, 0.7246, 0.1231, 0.6851, 0.2056, 0.6967, 0.2242, 0.7558, 0.1726, 0.7745, 0.1486, 0.7246, 0.1486, 0.7246, 0.1726, 0.7745, 0.1338, 0.805, 0.09752, 0.7816, 0.1231, 0.6851, 0.1486, 0.7246, 0.09752, 0.7816, 0.0601, 0.749, 0.2494, 0.8491, 0.2137, 0.8644, 0.192, 0.8306, 0.2414, 0.8159, 0.6046, 0.564, 0.5904, 0.5189, 0.6504, 0.5149, 0.6415, 0.5749, 0.192, 0.8306, 0.1345, 0.8578, 0.1338, 0.805, 0.1726, 0.7745, 0.2414, 0.8159, 0.192, 0.8306, 0.1726, 0.7745, 0.2242, 0.7558])
me_rock_003.materials.append(mat_rock1)
me_rock_003.update()
me_rock_002 = bpy.data.meshes.new('rock.002')
me_rock_002.from_pydata([(-9.134e-05, 0.5835, 0.001415), (0.2845, 0.05413, 0.2833), (0.3027, 0.04627, -0.2984), (-0.2585, 0.06339, -0.257), (-0.3561, 0.03053, 0.3579), (-0.001188, 0.3544, 0.4803), (0.3367, 0.281, -0.001581), (-8.045e-05, 0.2803, -0.3261), (-0.3373, 0.2846, 0.0008501), (0.003464, -0.2321, 0.00747), (0.203, 0.3597, 0.206), (0.1919, 0.3487, -0.1902), (-0.1911, 0.3465, -0.1921), (-0.2335, 0.3935, 0.2387), (-0.0006423, 0.4876, 0.3043), (0.223, 0.4057, -0.0009328), (-0.0004432, 0.412, -0.2264), (-0.2225, 0.4051, 0.00178), (-0.4328, 0.2187, 0.1434), (-0.1845, -0.1884, 0.1847), (0.5263, -0.1162, -0.001423), (-0.1612, -0.08713, -0.1608), (-0.00617, -0.06432, 0.446), (-0.3655, 0.1955, -0.1158), (0.002222, -0.009855, -0.358), (0.1401, 0.2218, 0.4311), (0.3956, 0.2047, 0.1295), (-0.4441, -0.06424, 0.0001248), (0.4146, 0.2096, -0.1336), (0.1099, 0.1901, -0.3353), (0.1858, -0.1993, 0.184), (-0.1484, 0.2266, 0.4678), (-0.1145, 0.1968, -0.3452), (0.1755, -0.1384, -0.171), (0.2617, 0.3414, 0.1248), (0.2785, 0.3514, -0.1322), (0.1219, 0.339, -0.2564), (-0.128, 0.3481, -0.2708), (-0.2602, 0.3413, -0.1238), (-0.2896, 0.3615, 0.1431), (-0.1512, 0.3934, 0.3303), (0.15, 0.3825, 0.3143), (0.3223, -0.2196, 0.002039), (-0.0002728, -0.1012, -0.2748), (-0.2934, -0.154, 0.005208), (-0.0001271, -0.2013, 0.3112), (0.5146, 0.09916, -0.001417), (-8.882e-05, 0.1004, -0.4141), (-0.5039, 0.1038, 0.001238), (-0.00107, 0.1053, 0.5142), (0.1163, 0.4576, 0.1217), (0.2988, 0.2453, 0.2996), (0.1308, 0.4863, -0.1319), (0.2396, 0.2149, -0.2342), (-0.1186, 0.4572, -0.1195), (-0.2703, 0.2326, -0.2703), (-0.1375, 0.5004, 0.1419), (-0.2994, 0.2443, 0.3002), (-0.0007358, 0.5435, 0.1862), (-0.002828, 0.4096, 0.4026), (0.1522, 0.4805, -0.0001108), (0.2829, 0.334, -0.001127), (0.000666, 0.5079, -0.1657), (-0.0007323, 0.339, -0.2866), (-0.1477, 0.4748, 0.001375), (-0.2793, 0.3314, 0.002391), (-0.439, 0.1452, 0.2469), (-0.3744, 0.2568, 0.05592), (-0.2719, -0.1207, 0.2736), (-0.09194, -0.244, 0.09564), (0.4054, -0.03226, 0.1552), (0.4644, -0.06546, -0.1893), (-0.2168, -0.034, -0.2154), (-0.08829, -0.1597, -0.08797), (0.137, -0.009308, 0.3609), (-0.1865, -0.05743, 0.4548), (-0.3403, 0.1357, -0.1837), (-0.3542, 0.2511, -0.0496), (0.1548, -0.02182, -0.3818), (-0.1252, 0.01125, -0.3276), (0.2072, 0.1392, 0.3733), (0.06072, 0.3057, 0.4774), (0.3924, 0.1392, 0.2153), (0.3645, 0.2534, 0.05106), (-0.3478, 0.001206, -0.1315), (-0.4032, -0.0305, 0.1632), (0.3859, 0.1383, -0.2117), (0.3722, 0.2531, -0.05456), (0.183, 0.1352, -0.3334), (0.04743, 0.2437, -0.3341), (0.2504, -0.08722, 0.2497), (0.09848, -0.2977, 0.09841), (-0.2583, 0.1481, 0.4565), (-0.06508, 0.3088, 0.4898), (-0.1727, 0.1357, -0.316), (-0.05002, 0.248, -0.3433), (0.257, -0.09192, -0.2514), (0.09181, -0.1801, -0.08349), (0.2351, 0.3493, 0.1573), (0.3109, 0.2761, 0.1368), (0.2445, 0.3899, 0.07396), (0.2397, 0.3839, -0.07438), (0.335, 0.2896, -0.144), (0.2396, 0.3525, -0.1569), (0.1506, 0.3441, -0.2267), (0.1302, 0.2746, -0.2984), (0.07251, 0.3872, -0.2403), (-0.07606, 0.3973, -0.253), (-0.1417, 0.2869, -0.3238), (-0.154, 0.347, -0.2344), (-0.2313, 0.346, -0.1538), (-0.2965, 0.2716, -0.1288), (-0.2431, 0.3886, -0.07351), (-0.2436, 0.3879, 0.07909), (-0.3589, 0.3041, 0.1579), (-0.2695, 0.382, 0.1882), (-0.1912, 0.3951, 0.2857), (-0.1632, 0.3171, 0.3854), (-0.0965, 0.4663, 0.3311), (0.08435, 0.4307, 0.2921), (0.166, 0.3191, 0.3878), (0.1784, 0.3761, 0.2637), (0.2754, -0.237, 0.09402), (0.2626, -0.1891, -0.08751), (0.4302, -0.204, -0.0005049), (0.08072, -0.1369, -0.2463), (-0.07066, -0.07872, -0.2271), (0.003599, -0.05435, -0.3127), (-0.2407, -0.1199, -0.0758), (-0.2684, -0.2161, 0.09388), (-0.3682, -0.1257, 0.001611), (-0.08542, -0.1803, 0.2578), (0.08825, -0.2004, 0.2613), (-0.0007058, -0.163, 0.3966), (0.5531, 0.00594, -0.001372), (0.4948, 0.1469, -0.07967), (0.472, 0.1408, 0.07406), (0.0008712, 0.04553, -0.3925), (-0.05925, 0.1326, -0.3812), (0.05689, 0.1277, -0.3686), (-0.4879, 0.02413, 0.001269), (-0.4859, 0.1467, 0.07925), (-0.4455, 0.1386, -0.06562), (-0.004532, 0.02396, 0.4916), (0.07657, 0.1462, 0.4737), (-0.09167, 0.1566, 0.5469), (0.1774, 0.4327, 0.087), (0.3197, 0.2548, 0.2185), (0.2973, 0.3186, 0.06744), (0.184, 0.4432, -0.09153), (0.3139, 0.3287, -0.07096), (0.2984, 0.244, -0.1968), (0.08758, 0.4383, -0.1778), (0.1876, 0.2371, -0.2787), (0.06534, 0.3133, -0.2867), (-0.08171, 0.4277, -0.1746), (-0.07037, 0.3289, -0.3131), (-0.2087, 0.2514, -0.308), (-0.1781, 0.433, -0.08642), (-0.2882, 0.2409, -0.1936), (-0.286, 0.3103, -0.06469), (-0.1921, 0.4537, 0.09691), (-0.3125, 0.3259, 0.07352), (-0.3386, 0.2622, 0.2319), (-0.1145, 0.5083, 0.2339), (-0.2433, 0.2726, 0.3545), (-0.08455, 0.3849, 0.4107), (0.09089, 0.4563, 0.1985), (0.07714, 0.3688, 0.3886), (0.2367, 0.2702, 0.3506), (0.3499, -0.1326, 0.1451), (0.1794, -0.2262, 0.004288), (0.3604, -0.1432, -0.1526), (0.1343, -0.08362, -0.3136), (0.002044, -0.144, -0.1656), (-0.1135, -0.04238, -0.2845), (-0.2959, -0.0567, -0.1159), (-0.1716, -0.1817, 0.005574), (-0.3514, -0.1332, 0.1502), (-0.151, -0.1352, 0.3532), (0.001813, -0.2407, 0.1784), (0.137, -0.1043, 0.3282), (0.4878, 0.054, 0.1473), (0.5042, 0.04965, -0.1501), (0.4296, 0.2009, -0.001064), (0.1109, 0.06367, -0.3795), (-0.1006, 0.07159, -0.3586), (-9.458e-05, 0.1875, -0.3697), (-0.4082, 0.06485, -0.1155), (-0.4701, 0.05633, 0.1401), (-0.4209, 0.2, 0.001759), (-0.1708, 0.04423, 0.5583), (0.113, 0.06591, 0.4092), (-0.004269, 0.2331, 0.503)], [], [(0, 50, 146, 60), (50, 10, 98, 146), (146, 98, 34, 100), (60, 146, 100, 15), (1, 82, 147, 51), (82, 26, 99, 147), (147, 99, 34, 98), (51, 147, 98, 10), (6, 61, 148, 83), (61, 15, 100, 148), (148, 100, 34, 99), (83, 148, 99, 26), (0, 60, 149, 52), (60, 15, 101, 149), (149, 101, 35, 103), (52, 149, 103, 11), (6, 87, 150, 61), (87, 28, 102, 150), (150, 102, 35, 101), (61, 150, 101, 15), (2, 53, 151, 86), (53, 11, 103, 151), (151, 103, 35, 102), (86, 151, 102, 28), (0, 52, 152, 62), (52, 11, 104, 152), (152, 104, 36, 106), (62, 152, 106, 16), (2, 88, 153, 53), (88, 29, 105, 153), (153, 105, 36, 104), (53, 153, 104, 11), (7, 63, 154, 89), (63, 16, 106, 154), (154, 106, 36, 105), (89, 154, 105, 29), (0, 62, 155, 54), (62, 16, 107, 155), (155, 107, 37, 109), (54, 155, 109, 12), (7, 95, 156, 63), (95, 32, 108, 156), (156, 108, 37, 107), (63, 156, 107, 16), (3, 55, 157, 94), (55, 12, 109, 157), (157, 109, 37, 108), (94, 157, 108, 32), (0, 54, 158, 64), (54, 12, 110, 158), (158, 110, 38, 112), (64, 158, 112, 17), (3, 76, 159, 55), (76, 23, 111, 159), (159, 111, 38, 110), (55, 159, 110, 12), (8, 65, 160, 77), (65, 17, 112, 160), (160, 112, 38, 111), (77, 160, 111, 23), (0, 64, 161, 56), (64, 17, 113, 161), (161, 113, 39, 115), (56, 161, 115, 13), (8, 67, 162, 65), (67, 18, 114, 162), (162, 114, 39, 113), (65, 162, 113, 17), (4, 57, 163, 66), (57, 13, 115, 163), (163, 115, 39, 114), (66, 163, 114, 18), (0, 56, 164, 58), (56, 13, 116, 164), (164, 116, 40, 118), (58, 164, 118, 14), (4, 92, 165, 57), (92, 31, 117, 165), (165, 117, 40, 116), (57, 165, 116, 13), (5, 59, 166, 93), (59, 14, 118, 166), (166, 118, 40, 117), (93, 166, 117, 31), (0, 58, 167, 50), (58, 14, 119, 167), (167, 119, 41, 121), (50, 167, 121, 10), (5, 81, 168, 59), (81, 25, 120, 168), (168, 120, 41, 119), (59, 168, 119, 14), (1, 51, 169, 80), (51, 10, 121, 169), (169, 121, 41, 120), (80, 169, 120, 25), (1, 90, 170, 70), (90, 30, 122, 170), (170, 122, 42, 124), (70, 170, 124, 20), (9, 97, 171, 91), (97, 33, 123, 171), (171, 123, 42, 122), (91, 171, 122, 30), (2, 71, 172, 96), (71, 20, 124, 172), (172, 124, 42, 123), (96, 172, 123, 33), (2, 96, 173, 78), (96, 33, 125, 173), (173, 125, 43, 127), (78, 173, 127, 24), (9, 73, 174, 97), (73, 21, 126, 174), (174, 126, 43, 125), (97, 174, 125, 33), (3, 79, 175, 72), (79, 24, 127, 175), (175, 127, 43, 126), (72, 175, 126, 21), (3, 72, 176, 84), (72, 21, 128, 176), (176, 128, 44, 130), (84, 176, 130, 27), (9, 69, 177, 73), (69, 19, 129, 177), (177, 129, 44, 128), (73, 177, 128, 21), (4, 85, 178, 68), (85, 27, 130, 178), (178, 130, 44, 129), (68, 178, 129, 19), (4, 68, 179, 75), (68, 19, 131, 179), (179, 131, 45, 133), (75, 179, 133, 22), (9, 91, 180, 69), (91, 30, 132, 180), (180, 132, 45, 131), (69, 180, 131, 19), (1, 74, 181, 90), (74, 22, 133, 181), (181, 133, 45, 132), (90, 181, 132, 30), (1, 70, 182, 82), (70, 20, 134, 182), (182, 134, 46, 136), (82, 182, 136, 26), (2, 86, 183, 71), (86, 28, 135, 183), (183, 135, 46, 134), (71, 183, 134, 20), (6, 83, 184, 87), (83, 26, 136, 184), (184, 136, 46, 135), (87, 184, 135, 28), (2, 78, 185, 88), (78, 24, 137, 185), (185, 137, 47, 139), (88, 185, 139, 29), (3, 94, 186, 79), (94, 32, 138, 186), (186, 138, 47, 137), (79, 186, 137, 24), (7, 89, 187, 95), (89, 29, 139, 187), (187, 139, 47, 138), (95, 187, 138, 32), (3, 84, 188, 76), (84, 27, 140, 188), (188, 140, 48, 142), (76, 188, 142, 23), (4, 66, 189, 85), (66, 18, 141, 189), (189, 141, 48, 140), (85, 189, 140, 27), (8, 77, 190, 67), (77, 23, 142, 190), (190, 142, 48, 141), (67, 190, 141, 18), (4, 75, 191, 92), (75, 22, 143, 191), (191, 143, 49, 145), (92, 191, 145, 31), (1, 80, 192, 74), (80, 25, 144, 192), (192, 144, 49, 143), (74, 192, 143, 22), (5, 93, 193, 81), (93, 31, 145, 193), (193, 145, 49, 144), (81, 193, 144, 25)])
me_rock_002.polygons.foreach_set('use_smooth', [True] * 192)
_uv = me_rock_002.uv_layers.new(name='UVMap')
_uv.uv.foreach_set('vector', [0.378, 0.7429, 0.4813, 0.7466, 0.4894, 0.7765, 0.4393, 0.7922, 0.4813, 0.7466, 0.557, 0.7498, 0.549, 0.7725, 0.4894, 0.7765, 0.4894, 0.7765, 0.549, 0.7725, 0.5452, 0.7897, 0.5112, 0.8013, 0.4393, 0.7922, 0.4894, 0.7765, 0.5112, 0.8013, 0.4733, 0.8107, 0.1904, 0.6238, 0.258, 0.584, 0.2941, 0.6356, 0.2795, 0.6655, 0.6564, 0.7934, 0.6109, 0.8241, 0.5764, 0.7977, 0.6146, 0.7804, 0.6146, 0.7804, 0.5764, 0.7977, 0.5452, 0.7897, 0.549, 0.7725, 0.6421, 0.7523, 0.6146, 0.7804, 0.549, 0.7725, 0.557, 0.7498, 0.4258, 0.193, 0.4167, 0.2306, 0.3955, 0.2146, 0.4121, 0.1693, 0.4167, 0.2306, 0.4023, 0.2761, 0.378, 0.2565, 0.3955, 0.2146, 0.5374, 0.8138, 0.5112, 0.8013, 0.5452, 0.7897, 0.5764, 0.7977, 0.5624, 0.8356, 0.5374, 0.8138, 0.5764, 0.7977, 0.6109, 0.8241, 0.3784, 0.4198, 0.3885, 0.327, 0.4278, 0.3104, 0.4362, 0.3482, 0.3885, 0.327, 0.4023, 0.2761, 0.4326, 0.2688, 0.4278, 0.3104, 0.4278, 0.3104, 0.4326, 0.2688, 0.4573, 0.248, 0.472, 0.2665, 0.4362, 0.3482, 0.4278, 0.3104, 0.472, 0.2665, 0.4928, 0.288, 0.3457, 0.4159, 0.3685, 0.4156, 0.3685, 0.4541, 0.3375, 0.4438, 0.4479, 0.1745, 0.4832, 0.1507, 0.473, 0.2077, 0.4378, 0.2218, 0.4378, 0.2218, 0.473, 0.2077, 0.4573, 0.248, 0.4326, 0.2688, 0.4167, 0.2306, 0.4378, 0.2218, 0.4326, 0.2688, 0.4023, 0.2761, 0.6141, 0.1637, 0.5453, 0.2332, 0.5128, 0.2141, 0.5392, 0.1485, 0.5453, 0.2332, 0.4928, 0.288, 0.472, 0.2665, 0.5128, 0.2141, 0.5128, 0.2141, 0.472, 0.2665, 0.4573, 0.248, 0.473, 0.2077, 0.5392, 0.1485, 0.5128, 0.2141, 0.473, 0.2077, 0.4832, 0.1507, 0.3784, 0.4198, 0.4362, 0.3482, 0.4754, 0.3561, 0.4621, 0.4113, 0.4362, 0.3482, 0.4928, 0.288, 0.5138, 0.3068, 0.4754, 0.3561, 0.4754, 0.3561, 0.5138, 0.3068, 0.5307, 0.3197, 0.5169, 0.3527, 0.4621, 0.4113, 0.4754, 0.3561, 0.5169, 0.3527, 0.5157, 0.3891, 0.6141, 0.1637, 0.6161, 0.2419, 0.562, 0.2648, 0.5453, 0.2332, 0.6161, 0.2419, 0.6103, 0.2883, 0.5657, 0.3011, 0.562, 0.2648, 0.562, 0.2648, 0.5657, 0.3011, 0.5307, 0.3197, 0.5138, 0.3068, 0.5453, 0.2332, 0.562, 0.2648, 0.5138, 0.3068, 0.4928, 0.288, 0.5948, 0.3592, 0.5614, 0.3731, 0.5592, 0.3383, 0.6021, 0.3296, 0.5614, 0.3731, 0.5157, 0.3891, 0.5169, 0.3527, 0.5592, 0.3383, 0.5592, 0.3383, 0.5169, 0.3527, 0.5307, 0.3197, 0.5657, 0.3011, 0.6021, 0.3296, 0.5592, 0.3383, 0.5657, 0.3011, 0.6103, 0.2883, 0.8834, 0.4288, 0.9421, 0.5019, 0.912, 0.5526, 0.8819, 0.5348, 0.9421, 0.5019, 0.9559, 0.5546, 0.9417, 0.5839, 0.912, 0.5526, 0.912, 0.5526, 0.9417, 0.5839, 0.9277, 0.6186, 0.9052, 0.615, 0.8819, 0.5348, 0.912, 0.5526, 0.9052, 0.615, 0.877, 0.6119, 0.5948, 0.3592, 0.6199, 0.3721, 0.5855, 0.4014, 0.5614, 0.3731, 0.6199, 0.3721, 0.6484, 0.3844, 0.6151, 0.4198, 0.5855, 0.4014, 0.9602, 0.6246, 0.9382, 0.6589, 0.9277, 0.6186, 0.9417, 0.5839, 0.5614, 0.3731, 0.5855, 0.4014, 0.5424, 0.4185, 0.5157, 0.3891, 0.8526, 0.7509, 0.8719, 0.6932, 0.9077, 0.6828, 0.9099, 0.7206, 0.8719, 0.6932, 0.877, 0.6119, 0.9052, 0.615, 0.9077, 0.6828, 0.9077, 0.6828, 0.9052, 0.615, 0.9277, 0.6186, 0.9382, 0.6589, 0.9099, 0.7206, 0.9077, 0.6828, 0.9382, 0.6589, 0.9456, 0.6927, 0.8834, 0.4288, 0.8819, 0.5348, 0.848, 0.5481, 0.8269, 0.5021, 0.8819, 0.5348, 0.877, 0.6119, 0.8494, 0.6107, 0.848, 0.5481, 0.848, 0.5481, 0.8494, 0.6107, 0.8281, 0.6107, 0.8183, 0.5757, 0.8269, 0.5021, 0.848, 0.5481, 0.8183, 0.5757, 0.7965, 0.5447, 0.8526, 0.7509, 0.806, 0.7219, 0.8368, 0.6735, 0.8719, 0.6932, 0.806, 0.7219, 0.7776, 0.6867, 0.8117, 0.6463, 0.8368, 0.6735, 0.8368, 0.6735, 0.8117, 0.6463, 0.8281, 0.6107, 0.8494, 0.6107, 0.8719, 0.6932, 0.8368, 0.6735, 0.8494, 0.6107, 0.877, 0.6119, 0.7491, 0.6156, 0.7712, 0.5848, 0.7936, 0.6122, 0.7605, 0.6455, 0.7712, 0.5848, 0.7965, 0.5447, 0.8183, 0.5757, 0.7936, 0.6122, 0.7936, 0.6122, 0.8183, 0.5757, 0.8281, 0.6107, 0.8117, 0.6463, 0.7605, 0.6455, 0.7936, 0.6122, 0.8117, 0.6463, 0.7776, 0.6867, 0.8834, 0.4288, 0.8269, 0.5021, 0.7731, 0.4942, 0.7769, 0.4526, 0.8269, 0.5021, 0.7965, 0.5447, 0.7576, 0.5351, 0.7731, 0.4942, 0.7731, 0.4942, 0.7576, 0.5351, 0.7153, 0.538, 0.7057, 0.5137, 0.7769, 0.4526, 0.7731, 0.4942, 0.7057, 0.5137, 0.698, 0.488, 0.7491, 0.6156, 0.713, 0.6194, 0.7322, 0.5751, 0.7712, 0.5848, 0.713, 0.6194, 0.6564, 0.6231, 0.6822, 0.5708, 0.7322, 0.5751, 0.7322, 0.5751, 0.6822, 0.5708, 0.7153, 0.538, 0.7576, 0.5351, 0.7712, 0.5848, 0.7322, 0.5751, 0.7576, 0.5351, 0.7965, 0.5447, 0.5322, 0.4198, 0.4817, 0.4924, 0.4412, 0.493, 0.4438, 0.4268, 0.4817, 0.4924, 0.4453, 0.559, 0.4185, 0.5523, 0.4412, 0.493, 0.4412, 0.493, 0.4185, 0.5523, 0.3999, 0.5499, 0.3987, 0.5071, 0.4438, 0.4268, 0.4412, 0.493, 0.3987, 0.5071, 0.3906, 0.4639, 0.378, 0.7429, 0.412, 0.6392, 0.4521, 0.6307, 0.4571, 0.6962, 0.7769, 0.4526, 0.698, 0.488, 0.6924, 0.4655, 0.7482, 0.4198, 0.4521, 0.6307, 0.4745, 0.5675, 0.5027, 0.575, 0.5029, 0.6106, 0.4571, 0.6962, 0.4521, 0.6307, 0.5029, 0.6106, 0.514, 0.6616, 0.8924, 0.1859, 0.9744, 0.1863, 0.9636, 0.2469, 0.9276, 0.2614, 0.5726, 0.4606, 0.5904, 0.5189, 0.5363, 0.5452, 0.5119, 0.5097, 0.5119, 0.5097, 0.5363, 0.5452, 0.5027, 0.575, 0.4745, 0.5675, 0.4817, 0.4924, 0.5119, 0.5097, 0.4745, 0.5675, 0.4453, 0.559, 0.6088, 0.6013, 0.5672, 0.6265, 0.5534, 0.5852, 0.6046, 0.564, 0.5672, 0.6265, 0.514, 0.6616, 0.5029, 0.6106, 0.5534, 0.5852, 0.5534, 0.5852, 0.5029, 0.6106, 0.5027, 0.575, 0.5363, 0.5452, 0.6046, 0.564, 0.5534, 0.5852, 0.5363, 0.5452, 0.5904, 0.5189, 0.378, 0.7429, 0.4571, 0.6962, 0.5043, 0.7189, 0.4813, 0.7466, 0.4571, 0.6962, 0.514, 0.6616, 0.5438, 0.6916, 0.5043, 0.7189, 0.5043, 0.7189, 0.5438, 0.6916, 0.5798, 0.7073, 0.5692, 0.7295, 0.4813, 0.7466, 0.5043, 0.7189, 0.5692, 0.7295, 0.557, 0.7498, 0.6088, 0.6013, 0.6343, 0.6207, 0.5916, 0.6574, 0.5672, 0.6265, 0.2414, 0.8159, 0.2242, 0.7558, 0.2773, 0.7549, 0.2799, 0.797, 0.5916, 0.6574, 0.6254, 0.6879, 0.5798, 0.7073, 0.5438, 0.6916, 0.5672, 0.6265, 0.5916, 0.6574, 0.5438, 0.6916, 0.514, 0.6616, 0.1904, 0.6238, 0.2795, 0.6655, 0.2734, 0.7081, 0.2056, 0.6967, 0.6421, 0.7523, 0.557, 0.7498, 0.5692, 0.7295, 0.64, 0.7185, 0.64, 0.7185, 0.5692, 0.7295, 0.5798, 0.7073, 0.6254, 0.6879, 0.2056, 0.6967, 0.2734, 0.7081, 0.2773, 0.7549, 0.2242, 0.7558, 0.1904, 0.6238, 0.1208, 0.5947, 0.1296, 0.5182, 0.187, 0.5237, 0.1208, 0.5947, 0.05976, 0.5729, 0.06887, 0.506, 0.1296, 0.5182, 0.1296, 0.5182, 0.06887, 0.506, 0.09365, 0.4654, 0.1252, 0.4303, 0.187, 0.5237, 0.1296, 0.5182, 0.1252, 0.4303, 0.1867, 0.4156, 0.1227, 0.2403, 0.1928, 0.2371, 0.1859, 0.3045, 0.1138, 0.3146, 0.1928, 0.2371, 0.2583, 0.2349, 0.2518, 0.3015, 0.1859, 0.3045, 0.1859, 0.3045, 0.2518, 0.3015, 0.2376, 0.3565, 0.1878, 0.37, 0.1138, 0.3146, 0.1859, 0.3045, 0.1878, 0.37, 0.1338, 0.3581, 0.378, 0.2139, 0.378, 0.3262, 0.3156, 0.3109, 0.3215, 0.2333, 0.378, 0.3262, 0.3283, 0.4156, 0.2787, 0.3938, 0.3156, 0.3109, 0.3156, 0.3109, 0.2787, 0.3938, 0.2376, 0.3565, 0.2518, 0.3015, 0.3215, 0.2333, 0.3156, 0.3109, 0.2518, 0.3015, 0.2583, 0.2349, 0.378, 0.2139, 0.3215, 0.2333, 0.3009, 0.1666, 0.3417, 0.1434, 0.3215, 0.2333, 0.2583, 0.2349, 0.2504, 0.1758, 0.3009, 0.1666, 0.3009, 0.1666, 0.2504, 0.1758, 0.2381, 0.1308, 0.2605, 0.1131, 0.3417, 0.1434, 0.3009, 0.1666, 0.2605, 0.1131, 0.283, 0.09149, 0.1227, 0.2403, 0.1354, 0.1647, 0.1952, 0.1723, 0.1928, 0.2371, 0.1354, 0.1647, 0.1472, 0.1032, 0.202, 0.1155, 0.1952, 0.1723, 0.1952, 0.1723, 0.202, 0.1155, 0.2381, 0.1308, 0.2504, 0.1758, 0.1928, 0.2371, 0.1952, 0.1723, 0.2504, 0.1758, 0.2583, 0.2349, 0.1724, 0.01287, 0.2325, 0.04955, 0.2126, 0.07586, 0.1555, 0.05699, 0.2325, 0.04955, 0.283, 0.09149, 0.2605, 0.1131, 0.2126, 0.07586, 0.2126, 0.07586, 0.2605, 0.1131, 0.2381, 0.1308, 0.202, 0.1155, 0.1555, 0.05699, 0.2126, 0.07586, 0.202, 0.1155, 0.1472, 0.1032, 0.1724, 0.01287, 0.1555, 0.05699, 0.0911, 0.06157, 0.08871, 0.02796, 0.1555, 0.05699, 0.1472, 0.1032, 0.08559, 0.1048, 0.0911, 0.06157, 0.0911, 0.06157, 0.08559, 0.1048, 0.03443, 0.1155, 0.01473, 0.08169, 0.08871, 0.02796, 0.0911, 0.06157, 0.01473, 0.08169, 0.0, 0.04285, 0.1227, 0.2403, 0.05831, 0.2335, 0.07159, 0.1658, 0.1354, 0.1647, 0.05831, 0.2335, 0.006884, 0.2173, 0.002604, 0.1621, 0.07159, 0.1658, 0.07159, 0.1658, 0.002604, 0.1621, 0.03443, 0.1155, 0.08559, 0.1048, 0.1354, 0.1647, 0.07159, 0.1658, 0.08559, 0.1048, 0.1472, 0.1032, 0.8924, 0.1859, 0.788, 0.2084, 0.7608, 0.1557, 0.8249, 0.1168, 0.788, 0.2084, 0.7049, 0.2344, 0.6968, 0.1882, 0.7608, 0.1557, 0.7608, 0.1557, 0.6968, 0.1882, 0.6981, 0.1548, 0.7229, 0.1088, 0.8249, 0.1168, 0.7608, 0.1557, 0.7229, 0.1088, 0.7772, 0.0799, 0.8924, 0.1859, 0.8249, 0.1168, 0.867, 0.06267, 0.9276, 0.08623, 0.8249, 0.1168, 0.7772, 0.0799, 0.8201, 0.04188, 0.867, 0.06267, 0.867, 0.06267, 0.8201, 0.04188, 0.8458, 0.0, 0.8926, 0.0007874, 0.9276, 0.08623, 0.867, 0.06267, 0.8926, 0.0007874, 0.9388, 0.03229, 0.1227, 0.2403, 0.1138, 0.3146, 0.06423, 0.2938, 0.05831, 0.2335, 0.001256, 0.556, 0.05976, 0.5729, 0.03206, 0.6302, 0.0, 0.6265, 0.3375, 0.4419, 0.3375, 0.4945, 0.2945, 0.4681, 0.2962, 0.4156, 0.7329, 0.04612, 0.7783, 0.006231, 0.8201, 0.04188, 0.7772, 0.0799, 0.1904, 0.6238, 0.1231, 0.6851, 0.08216, 0.6544, 0.1208, 0.5947, 0.1231, 0.6851, 0.0601, 0.749, 0.01983, 0.7106, 0.08216, 0.6544, 0.08216, 0.6544, 0.01983, 0.7106, 0.008397, 0.6761, 0.03206, 0.6302, 0.1208, 0.5947, 0.08216, 0.6544, 0.03206, 0.6302, 0.05976, 0.5729, 0.1904, 0.6238, 0.187, 0.5237, 0.2453, 0.5113, 0.258, 0.584, 0.187, 0.5237, 0.1867, 0.4156, 0.2483, 0.4329, 0.2453, 0.5113, 0.2453, 0.5113, 0.2483, 0.4329, 0.2821, 0.4667, 0.2863, 0.5136, 0.258, 0.584, 0.2453, 0.5113, 0.2863, 0.5136, 0.2945, 0.5712, 0.6141, 0.1637, 0.5392, 0.1485, 0.528, 0.06883, 0.587, 0.0555, 0.5392, 0.1485, 0.4832, 0.1507, 0.4722, 0.09501, 0.528, 0.06883, 0.528, 0.06883, 0.4722, 0.09501, 0.4577, 0.06673, 0.4827, 0.02394, 0.587, 0.0555, 0.528, 0.06883, 0.4827, 0.02394, 0.5282, 0.0, 0.4258, 0.193, 0.4121, 0.1693, 0.4373, 0.1313, 0.4479, 0.1745, 0.5624, 0.8356, 0.6109, 0.8241, 0.6231, 0.8587, 0.5705, 0.8664, 0.4373, 0.1313, 0.4243, 0.0903, 0.4577, 0.06673, 0.4722, 0.09501, 0.4479, 0.1745, 0.4373, 0.1313, 0.4722, 0.09501, 0.4832, 0.1507, 0.6141, 0.1637, 0.6904, 0.2124, 0.6681, 0.2551, 0.6161, 0.2419, 0.3417, 0.1434, 0.283, 0.09149, 0.3039, 0.07146, 0.3412, 0.1139, 0.6681, 0.2551, 0.6968, 0.2967, 0.6861, 0.3146, 0.6516, 0.2951, 0.6161, 0.2419, 0.6681, 0.2551, 0.6516, 0.2951, 0.6103, 0.2883, 0.8526, 0.7509, 0.9099, 0.7206, 0.9422, 0.7404, 0.9161, 0.7603, 0.9099, 0.7206, 0.9456, 0.6927, 0.9702, 0.7144, 0.9422, 0.7404, 0.2622, 0.03958, 0.2951, 0.03838, 0.3206, 0.05565, 0.3039, 0.07146, 0.2325, 0.04955, 0.2622, 0.03958, 0.3039, 0.07146, 0.283, 0.09149, 0.5948, 0.3592, 0.6021, 0.3296, 0.6413, 0.3361, 0.6199, 0.3721, 0.6021, 0.3296, 0.6103, 0.2883, 0.6516, 0.2951, 0.6413, 0.3361, 0.6413, 0.3361, 0.6516, 0.2951, 0.6861, 0.3146, 0.6735, 0.3458, 0.6199, 0.3721, 0.6413, 0.3361, 0.6735, 0.3458, 0.6484, 0.3844, 0.8526, 0.7509, 0.769, 0.7603, 0.7507, 0.7452, 0.806, 0.7219, 0.08871, 0.02796, 0.0, 0.04285, 0.0004116, 0.01256, 0.07396, 0.0, 0.7507, 0.7452, 0.6757, 0.7467, 0.6791, 0.7202, 0.7272, 0.7122, 0.806, 0.7219, 0.7507, 0.7452, 0.7272, 0.7122, 0.7776, 0.6867, 0.8924, 0.1859, 0.8661, 0.2728, 0.7941, 0.2653, 0.788, 0.2084, 0.8661, 0.2728, 0.8407, 0.3166, 0.7894, 0.315, 0.7941, 0.2653, 0.7941, 0.2653, 0.7894, 0.315, 0.7429, 0.3166, 0.724, 0.2811, 0.788, 0.2084, 0.7941, 0.2653, 0.724, 0.2811, 0.7049, 0.2344, 0.7491, 0.6156, 0.7605, 0.6455, 0.7144, 0.6656, 0.713, 0.6194, 0.7605, 0.6455, 0.7776, 0.6867, 0.7272, 0.7122, 0.7144, 0.6656, 0.7144, 0.6656, 0.7272, 0.7122, 0.6791, 0.7202, 0.6582, 0.6791, 0.713, 0.6194, 0.7144, 0.6656, 0.6582, 0.6791, 0.6564, 0.6231, 0.8924, 0.1859, 0.9276, 0.08623, 1.0, 0.1037, 0.9744, 0.1863, 0.02216, 0.8163, 0.0601, 0.749, 0.09752, 0.7816, 0.06484, 0.8644, 0.06484, 0.8644, 0.09752, 0.7816, 0.1338, 0.805, 0.1345, 0.8578, 0.5726, 0.4606, 0.6564, 0.4594, 0.6504, 0.5149, 0.5904, 0.5189, 0.1904, 0.6238, 0.2056, 0.6967, 0.1486, 0.7246, 0.1231, 0.6851, 0.2056, 0.6967, 0.2242, 0.7558, 0.1726, 0.7745, 0.1486, 0.7246, 0.1486, 0.7246, 0.1726, 0.7745, 0.1338, 0.805, 0.09752, 0.7816, 0.1231, 0.6851, 0.1486, 0.7246, 0.09752, 0.7816, 0.0601, 0.749, 0.2494, 0.8491, 0.2137, 0.8644, 0.192, 0.8306, 0.2414, 0.8159, 0.6046, 0.564, 0.5904, 0.5189, 0.6504, 0.5149, 0.6415, 0.5749, 0.192, 0.8306, 0.1345, 0.8578, 0.1338, 0.805, 0.1726, 0.7745, 0.2414, 0.8159, 0.192, 0.8306, 0.1726, 0.7745, 0.2242, 0.7558])
me_rock_002.materials.append(mat_rock1)
me_rock_002.update()

# ---- objects
ob_rock1_lod0 = bpy.data.objects.new('Rock1_LOD0', me_rock)
ob_rock1_lod1 = bpy.data.objects.new('Rock1_LOD1', me_rock_001)
ob_rock1_lod2 = bpy.data.objects.new('Rock1_LOD2', me_rock_003)
ob_rock1_meshcollider = bpy.data.objects.new('Rock1_MeshCollider', me_rock_002)

# ---- transforms, parenting, visibility, modifiers, constraints
ob_rock1_lod0.location = (0.0, 0.0, 0.0)
_m = ob_rock1_lod0.modifiers.new('Auto Smooth', 'NODES')
_m.node_group = ng_auto_smooth
_gi = [s.identifier for s in ng_auto_smooth.interface.items_tree if s.item_type == 'SOCKET' and s.in_out == 'INPUT']
_m[_gi[1]] = 2.918  # Angle
ob_rock1_lod1.location = (0.0, 0.0, 0.0)
_m = ob_rock1_lod1.modifiers.new('Decimate', 'DECIMATE')
_m.ratio = 0.5
_m = ob_rock1_lod1.modifiers.new('Auto Smooth', 'NODES')
_m.node_group = ng_auto_smooth
_gi = [s.identifier for s in ng_auto_smooth.interface.items_tree if s.item_type == 'SOCKET' and s.in_out == 'INPUT']
_m[_gi[1]] = 2.918  # Angle
ob_rock1_lod2.location = (0.0, 0.0, 0.0)
_m = ob_rock1_lod2.modifiers.new('Decimate', 'DECIMATE')
_m.ratio = 0.25
_m = ob_rock1_lod2.modifiers.new('Auto Smooth', 'NODES')
_m.node_group = ng_auto_smooth
_gi = [s.identifier for s in ng_auto_smooth.interface.items_tree if s.item_type == 'SOCKET' and s.in_out == 'INPUT']
_m[_gi[1]] = 2.918  # Angle
ob_rock1_meshcollider.location = (0.0, 0.0, 0.0)
_m = ob_rock1_meshcollider.modifiers.new('Decimate', 'DECIMATE')
_m.ratio = 0.07993
_m = ob_rock1_meshcollider.modifiers.new('Auto Smooth', 'NODES')
_m.node_group = ng_auto_smooth
_gi = [s.identifier for s in ng_auto_smooth.interface.items_tree if s.item_type == 'SOCKET' and s.in_out == 'INPUT']
_m[_gi[1]] = 2.918  # Angle

# ---- collection membership
col_collection.objects.link(ob_rock1_lod0)
col_collection.objects.link(ob_rock1_lod1)
col_collection.objects.link(ob_rock1_lod2)
col_collection.objects.link(ob_rock1_meshcollider)

# ---- scene / render settings (as saved in the file)
scene.frame_start = 1; scene.frame_end = 250; scene.frame_set(1)
scene.render.engine = 'BLENDER_EEVEE_NEXT'
scene.cycles.sampling_pattern = 'TABULATED_SOBOL'
scene.cycles.use_light_tree = False
scene.view_settings.view_transform = 'Filmic'
bpy.context.view_layer.update()

# ---- added for rendering (the .blend has no active camera and no usable light): camera, sun
cam_auto = bpy.data.cameras.new('AutoCamera')
cam_auto.lens = 50.0
cam_auto.sensor_width = 36.0
cam_auto.clip_end = 1000.0
ob_auto_camera = bpy.data.objects.new('AutoCamera', cam_auto)
scene.collection.objects.link(ob_auto_camera)
ob_auto_camera.location = (1.73343, -2.04639, 1.45045)
ob_auto_camera.rotation_euler = (1.09748, -7.21219e-08, 0.694738)
scene.camera = ob_auto_camera
light_auto_sun = bpy.data.lights.new('AutoSun', 'SUN')
light_auto_sun.energy = 3.0
light_auto_sun.angle = 0.0523599
ob_auto_sun = bpy.data.objects.new('AutoSun', light_auto_sun)
scene.collection.objects.link(ob_auto_sun)
ob_auto_sun.rotation_euler = (0.872665, 0.174533, 0.523599)
bpy.context.view_layer.update()
